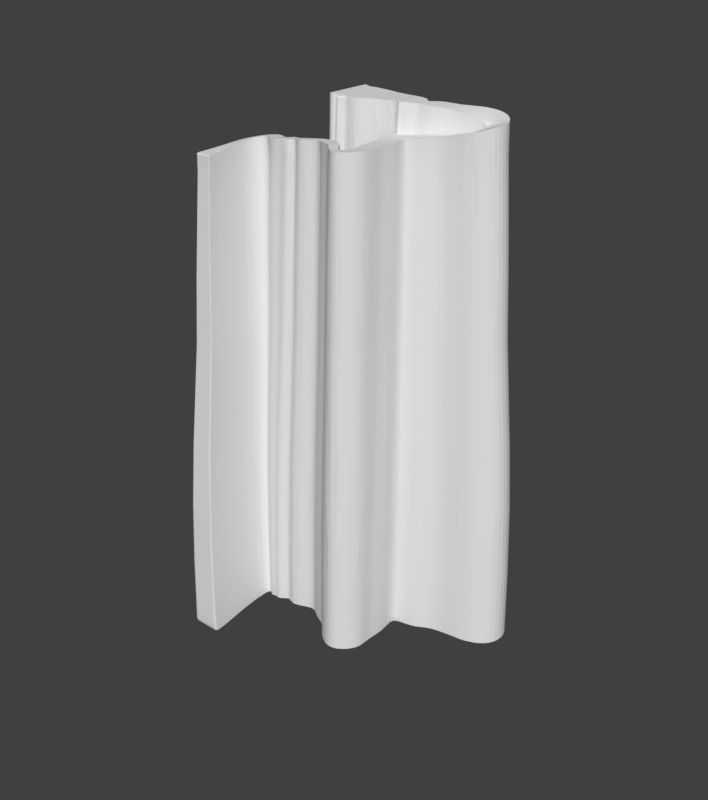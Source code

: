 # Source: Zona_Ca_da.blend  (saved by Blender 2.79.0; exported with 4.5.12 LTS)
import bpy
from mathutils import Matrix  # noqa: F401  (used for matrix-valued properties, if any)

bpy.ops.wm.read_factory_settings(use_empty=True)
scene = bpy.context.scene
scene.name = 'Scene'

# ---- collections
col_collection_1 = bpy.data.collections.new('Collection 1'); scene.collection.children.link(col_collection_1)
col_collection_2 = bpy.data.collections.new('Collection 2'); scene.collection.children.link(col_collection_2)
col_collection_2.hide_render = True
col_collection_2.hide_viewport = True

# ---- world
world_world = bpy.data.worlds.new('World'); scene.world = world_world
world_world.color = (0.05088, 0.05088, 0.05088)
world_world.use_sun_shadow = False
world_world.sun_shadow_jitter_overblur = 0.0
world_world.cycles.sampling_method = 'MANUAL'

# ---- meshes
me_cube = bpy.data.meshes.new('Cube')
me_cube.from_pydata([(-1.0, -0.8542, -10.62), (-0.9998, -0.8254, 1.097), (-1.0, 0.9207, -10.62), (-1.0, 0.898, 1.014), (0.7096, -0.9716, -10.62), (0.7111, -0.9302, 1.155), (0.7096, 0.7329, -10.62), (0.708, 0.7102, 1.023), (-0.3558, 0.6924, -10.62), (-0.3554, 0.6697, 1.063), (-0.7392, -0.9631, -10.62), (-0.7384, -0.9344, 1.15), (-0.178, 0.7848, 1.018), (-0.4177, -0.7999, -10.62), (-0.1781, 0.8075, -10.62), (-0.3936, -0.766, 1.091), (0.2202, 0.6928, 1.052), (-0.05075, -0.8139, -10.62), (0.2217, 0.7155, -10.62), (-0.06379, -0.8023, 1.005), (-0.09266, -0.9976, 1.014), (-0.4149, -1.04, 1.099), (-0.4391, -1.07, -10.62), (-0.07972, -1.023, -10.62), (1.683, 0.6237, 0.8237), (1.684, 0.6436, -10.62), (1.425, -0.6283, -10.62), (1.425, -0.5893, 0.9353), (2.944, 0.5419, 1.012), (2.942, 0.5582, -10.62), (2.683, -0.4722, -10.62), (2.685, -0.3593, 1.058), (3.266, 0.5068, 0.9459), (3.264, 0.5232, -10.63), (2.934, -0.6181, -10.62), (2.936, -0.5052, 1.005), (3.446, 0.4856, 0.9137), (3.445, 0.502, -10.63), (3.045, -0.525, -10.62), (3.046, -0.4121, 0.9838), (3.637, 0.4116, 0.8863), (3.628, 0.5305, -10.63), (3.392, -0.5139, -10.63), (3.45, -0.3159, 0.9053), (3.812, 0.1464, 0.8507), (3.848, 0.197, -10.64), (3.796, -0.3507, -10.63), (3.771, -0.1862, 0.8465), (4.309, 0.6327, 0.7394), (4.312, 0.6489, -10.64), (4.433, -0.3247, -10.64), (4.431, -0.2121, 0.7092), (5.201, 0.7131, 0.2466), (5.189, 0.7279, -10.65), (5.415, 0.151, -10.66), (5.423, 0.164, 0.1715), (6.37, 1.278, -0.08929), (6.334, 1.292, -10.67), (6.591, 0.3663, -10.8), (6.632, 0.325, -1.67), (7.709, 1.026, -0.5093), (7.663, 1.067, -10.69), (7.034, 0.4263, -10.9), (7.067, 0.3723, -2.017), (8.488, 0.4199, -1.136), (8.487, 0.4962, -10.68), (7.075, 0.3831, -11.06), (7.178, 0.3462, -2.765), (8.236, -0.1524, -1.689), (8.267, -0.1094, -10.82), (6.978, 0.3121, -11.18), (7.092, 0.3062, -3.329), (7.439, -0.4527, -2.805), (7.454, -0.434, -10.69), (6.586, 0.2671, -11.13), (6.773, 0.2618, -4.155), (6.597, -0.5207, -4.097), (6.665, -0.5089, -10.66), (6.067, 0.2286, -10.54), (6.128, 0.1946, -5.08), (5.449, -0.5537, -5.395), (5.453, -0.5514, -10.79), (5.168, -0.07037, -10.74), (5.151, -0.1019, -5.714), (4.782, -0.8848, -5.587), (4.786, -0.8824, -10.86), (4.435, -0.2299, -10.82), (4.428, -0.2785, -5.788), (3.863, -0.8832, -5.983), (3.867, -0.8807, -10.97), (3.803, -0.2873, -10.93), (3.786, -0.3189, -6.184), (2.425, -0.9795, -6.394), (2.417, -0.9775, -11.07), (2.747, -0.3425, -11.02), (2.728, -0.3721, -6.587), (4.086, -1.49, -6.058), (4.091, -1.488, -11.05), (2.921, -1.492, -6.469), (2.915, -1.489, -11.15), (3.903, -2.002, -6.121), (3.908, -2.0, -11.11), (2.823, -2.079, -6.532), (2.818, -2.076, -11.21), (3.994, -2.803, -6.19), (3.999, -2.803, -11.18), (2.999, -2.538, -6.6), (2.998, -2.533, -11.28), (3.295, -3.247, -6.245), (3.299, -3.249, -11.23), (2.815, -2.848, -6.655), (2.818, -2.846, -11.34), (2.604, -3.386, -6.278), (2.607, -3.389, -11.27), (2.497, -2.897, -6.688), (2.502, -2.896, -11.37), (1.917, -2.952, -6.341), (1.905, -3.026, -11.3), (2.219, -2.738, -6.656), (2.304, -2.745, -11.4), (1.679, -2.742, -6.319), (1.634, -2.753, -11.26), (1.996, -2.439, -6.462), (2.046, -2.355, -11.14), (0.8719, -2.559, -6.679), (0.9098, -2.563, -11.66), (1.303, -2.184, -6.855), (1.34, -2.185, -11.52), (0.4255, -2.277, -7.09), (0.4605, -2.28, -11.91), (0.7794, -1.832, -7.402), (0.8157, -1.831, -11.81), (-0.2992, -2.442, -7.295), (-0.2592, -2.445, -12.3), (-0.1556, -1.893, -7.666), (-0.1153, -1.891, -12.32), (-0.8477, -2.469, -7.624), (-0.8081, -2.472, -12.6), (-0.6332, -1.942, -7.92), (-0.5967, -1.94, -12.59), (-1.209, -2.241, -8.082), (-1.14, -2.278, -12.79), (-1.099, -1.808, -8.384), (-0.9983, -1.723, -12.81), (-1.532, -2.429, -8.144), (-1.546, -2.517, -13.01), (-1.493, -1.985, -8.459), (-1.496, -1.947, -13.08), (-2.004, -2.368, -8.26), (-1.964, -2.372, -13.24), (-1.887, -1.813, -8.609), (-1.851, -1.81, -13.28), (-2.843, -2.404, -9.057), (-2.807, -2.407, -13.7), (-2.628, -1.878, -9.412), (-2.591, -1.876, -13.69), (-3.442, -2.01, -9.214), (-3.403, -2.013, -14.03), (-3.192, -1.5, -9.56), (-3.152, -1.498, -13.99), (-3.989, -2.142, -9.667), (-3.945, -2.132, -14.63), (-4.123, -1.639, -9.906), (-4.094, -1.579, -14.58), (-4.236, -2.536, -9.976), (-4.214, -2.546, -14.95), (-4.745, -2.443, -10.4), (-4.776, -2.446, -15.11), (-4.227, -3.205, -10.38), (-4.207, -3.179, -15.35), (-4.764, -3.032, -10.74), (-4.753, -3.007, -15.41), (-4.187, -3.815, -11.29), (-4.209, -3.792, -16.26), (-5.02, -3.675, -11.29), (-5.047, -3.653, -16.36), (-4.158, -4.197, -11.29), (-4.189, -4.178, -16.29), (-5.022, -4.198, -11.29), (-5.057, -4.182, -16.38), (-2.144, 1.201, -141.8), (-2.144, -1.103, -141.8), (-1.308, 0.9045, -141.8), (0.07459, -1.255, -141.8), (0.07459, 0.957, -141.8), (-0.9122, -1.05, -141.8), (-1.077, 1.054, -141.8), (-1.806, -1.244, -141.8), (-1.388, -1.032, -141.8), (-0.5587, 0.9345, -141.8), (-1.416, -1.383, -141.8), (-0.9498, -1.322, -141.8), (1.003, -0.8095, -141.8), (1.339, 0.8412, -141.8), (2.635, -0.6068, -141.8), (2.971, 0.7304, -141.8), (2.962, -0.7962, -141.9), (3.39, 0.6849, -141.9), (3.105, -0.6754, -141.9), (3.624, 0.6575, -141.9), (3.556, -0.661, -141.9), (3.862, 0.6945, -141.9), (4.08, -0.4492, -141.9), (4.148, 0.2616, -141.9), (4.906, -0.4154, -141.9), (4.75, 0.8481, -141.9), (6.181, 0.2019, -141.9), (5.888, 0.9506, -141.9), (7.707, 0.4813, -142.1), (7.374, 1.683, -141.9), (8.282, 0.5592, -142.2), (9.098, 1.391, -141.9), (8.335, 0.5032, -142.4), (10.17, 0.6499, -141.9), (8.209, 0.4109, -142.6), (9.882, -0.136, -142.1), (7.701, 0.3526, -142.5), (8.827, -0.5573, -141.9), (7.027, 0.3027, -141.7), (7.802, -0.6544, -141.9), (5.861, -0.08536, -142.0), (6.231, -0.7096, -142.1), (4.909, -0.2923, -142.1), (5.364, -1.139, -142.2), (4.089, -0.3669, -142.2), (4.002, -1.137, -142.3), (2.719, -0.4385, -142.4), (2.121, -1.263, -142.4), (2.767, -1.927, -142.5), (4.293, -1.926, -142.4), (2.641, -2.688, -142.6), (4.055, -2.59, -142.5), (2.758, -3.011, -142.7), (4.174, -3.158, -142.6), (2.642, -3.213, -142.8), (3.265, -3.736, -142.6), (2.231, -3.125, -142.8), (2.367, -3.764, -142.7), (1.974, -2.928, -142.9), (1.456, -3.293, -142.7), (1.639, -2.423, -142.5), (1.105, -2.938, -142.7), (0.7228, -2.202, -143.0), (0.1647, -2.692, -143.2), (0.04259, -1.742, -143.4), (-0.4184, -2.325, -143.5), (-1.166, -1.82, -144.1), (-1.352, -2.539, -144.0), (-1.79, -1.883, -144.4), (-2.065, -2.575, -144.4), (-2.312, -1.602, -144.7), (-2.495, -2.322, -144.7), (-2.957, -1.893, -145.0), (-3.023, -2.633, -144.9), (-3.24, -1.761, -145.3), (-3.387, -2.49, -145.2), (-3.844, -1.832, -145.8), (-3.8, -2.521, -145.8), (-4.19, -1.587, -146.2), (-4.192, -2.256, -146.3), (-5.006, -1.661, -147.0), (-4.489, -2.379, -147.0), (-5.891, -2.786, -147.7), (-4.557, -2.916, -147.5), (-5.86, -3.514, -148.1), (-4.549, -3.738, -148.0), (-6.242, -4.353, -149.3), (-4.551, -4.533, -149.2), (-6.256, -5.039, -149.3), (-4.525, -5.035, -149.2), (-4.322, -3.366, -59.68), (2.527, -3.514, -55.19), (1.755, -3.115, -55.22), (0.4974, 0.8078, -54.48), (1.569, 0.7097, -54.48), (2.318, -1.073, -54.98), (2.738, -0.3746, -54.92), (-3.139, -2.445, -57.87), (-3.666, -2.094, -58.23), (7.496, 0.4233, -54.96), (7.451, 0.4707, -54.78), (0.5573, -1.802, -55.79), (1.134, -2.191, -55.47), (3.065, -0.5753, -54.48), (2.944, -0.6777, -54.48), (0.6608, -2.606, -55.62), (0.1668, -2.295, -55.89), (-0.4787, 0.8898, -54.48), (-0.03913, 0.7887, -54.48), (6.388, 0.2534, -54.39), (6.958, 0.2957, -55.04), (1.284, -0.6889, -54.47), (0.4974, -1.066, -54.47), (3.306, 0.5772, -54.49), (3.505, 0.554, -54.49), (-5.123, -3.176, -59.74), (-5.149, -2.559, -59.42), (-0.7422, -0.8775, -54.48), (-1.096, -1.057, -54.48), (7.913, -0.4752, -54.55), (7.045, -0.5575, -54.52), (-1.437, -1.682, -56.89), (-0.9956, -1.921, -56.64), (4.979, -0.9683, -54.74), (3.912, -0.9663, -54.87), (-1.228, -2.507, -56.66), (-1.593, -2.293, -56.86), (4.591, -0.355, -54.5), (3.891, -0.3836, -54.49), (3.899, -0.3139, -54.82), (4.593, -0.2508, -54.7), (3.948, 0.2186, -54.5), (4.458, 0.7155, -54.5), (-4.328, -2.669, -59.24), (-3.01, -1.861, -57.85), (-3.499, -1.528, -58.19), (9.049, 0.5475, -54.55), (8.142, 1.175, -54.56), (2.412, -2.973, -55.3), (2.193, -2.806, -55.34), (5.671, 0.168, -54.52), (-2.04, -2.556, -57.1), (-1.382, 1.014, -54.48), (-1.382, -0.9372, -54.48), (4.057, -2.922, -55.09), (3.957, -2.197, -55.02), (-1.984, -1.929, -57.19), (5.423, 0.8023, -54.51), (2.759, -2.28, -55.13), (2.918, -2.693, -55.22), (-0.6245, -2.477, -56.33), (3.706, 0.5853, -54.49), (-0.4663, -1.867, -56.35), (3.447, -0.5631, -54.49), (-0.6741, 0.7633, -54.48), (1.457, -2.815, -55.18), (5.713, -0.6043, -54.66), (1.91, -2.378, -55.05), (-4.323, -4.04, -60.68), (2.952, 0.6158, -54.48), (5.4, -0.07538, -54.61), (-5.446, -3.887, -60.78), (2.667, -0.5172, -54.48), (8.807, -0.1183, -54.7), (3.288, -3.412, -55.15), (-4.127, -2.215, -58.88), (7.389, 0.3451, -55.09), (2.759, -2.969, -55.27), (-4.399, -1.607, -58.83), (2.865, -1.636, -55.06), (6.681, 1.423, -54.53), (-2.439, -2.411, -57.36), (-0.3387, -0.8929, -54.48), (6.964, 0.4047, -54.68), (-5.458, -4.468, -60.81), (-4.301, -4.465, -60.71), (-2.315, -1.794, -57.4), (4.158, -1.634, -54.95), (-0.7657, -1.175, -54.48), (-0.3705, -1.123, -54.48), (2.565, -3.498, -40.39), (0.5575, 0.805, -39.69), (2.36, -1.039, -40.18), (-3.079, -2.446, -43.02), (7.419, 0.428, -40.17), (0.6338, -1.818, -40.98), (3.075, -0.551, -39.7), (0.7352, -2.607, -40.81), (-0.3995, 0.8854, -39.69), (6.332, 0.2614, -39.6), (1.329, -0.6624, -39.69), (3.311, 0.5789, -39.7), (-5.072, -3.141, -44.85), (-0.6578, -0.8473, -39.69), (7.828, -0.4529, -39.76), (-1.322, -1.701, -42.05), (4.952, -0.9363, -39.95), (-1.117, -2.51, -41.83), (4.571, -0.3351, -39.71), (3.892, -0.2948, -40.03), (3.941, 0.2273, -39.71), (-4.356, -2.644, -44.37), (-3.438, -1.521, -43.33), (8.053, 1.165, -39.77), (2.238, -2.803, -40.54), (5.63, 0.1777, -39.73), (-1.285, -0.9058, -39.69), (3.967, -2.141, -40.22), (-1.858, -1.943, -42.35), (2.96, -2.655, -40.41), (-0.3698, -1.882, -41.53), (3.45, -0.539, -39.7), (1.96, -2.383, -40.25), (5.364, -0.06091, -39.83), (-5.389, -3.838, -45.88), (2.685, -0.4941, -39.69), (7.314, 0.3514, -40.29), (2.793, -2.947, -40.47), (-4.362, -1.602, -43.96), (2.897, -1.591, -40.26), (6.897, 0.4098, -39.89), (-4.329, -4.404, -45.8), (-2.201, -1.806, -42.56), (-0.2934, -1.088, -39.69), (-4.349, -3.326, -44.79), (1.808, -3.106, -40.43), (1.608, 0.7088, -39.69), (2.754, -0.3543, -40.13), (-3.636, -2.077, -43.37), (7.375, 0.4745, -39.99), (1.199, -2.2, -40.67), (2.956, -0.6514, -39.7), (0.2509, -2.303, -41.08), (0.03146, 0.7863, -39.69), (6.892, 0.3029, -40.25), (0.5575, -1.032, -39.69), (3.506, 0.5561, -39.7), (-5.097, -2.536, -44.53), (-1.004, -1.023, -39.69), (6.977, -0.5336, -39.73), (-0.8887, -1.935, -41.82), (3.923, -0.9344, -40.07), (-1.474, -2.3, -42.03), (3.885, -0.3631, -39.71), (4.573, -0.2329, -39.91), (4.441, 0.7145, -39.71), (-2.919, -1.874, -43.0), (8.942, 0.5498, -39.76), (2.452, -2.966, -40.5), (-1.912, -2.558, -42.27), (-1.285, 1.007, -39.69), (4.065, -2.901, -40.3), (5.386, 0.7996, -39.73), (2.793, -2.223, -40.33), (-0.5249, -2.48, -41.51), (3.703, 0.5869, -39.71), (-0.5911, 0.7613, -39.69), (1.516, -2.812, -40.38), (5.671, -0.5795, -39.87), (-4.351, -3.987, -45.77), (2.964, 0.6167, -39.7), (8.704, -0.103, -39.91), (3.311, -3.381, -40.36), (-4.129, -2.198, -44.01), (6.62, 1.408, -39.74), (-2.323, -2.411, -42.52), (-0.2622, -0.8624, -39.69), (-5.401, -4.407, -45.9), (4.164, -1.59, -40.15), (-0.6808, -1.139, -39.69), (-4.678, -3.645, -104.0), (1.61, -3.283, -98.95), (1.453, 0.8593, -98.11), (2.779, -0.3713, -98.61), (-4.151, -2.212, -102.4), (8.128, 0.5881, -98.45), (0.9054, -2.234, -99.24), (3.013, -0.7152, -98.11), (-0.1918, -2.353, -99.71), (-0.372, 0.949, -98.11), (7.57, 0.3895, -98.75), (0.2369, -1.156, -98.1), (3.65, 0.6826, -98.12), (-5.807, -2.73, -103.7), (-1.571, -1.146, -98.11), (7.668, -0.5789, -98.15), (-1.511, -1.928, -100.6), (4.059, -1.043, -98.55), (-2.189, -2.35, -100.8), (4.088, -0.3815, -98.12), (4.885, -0.2307, -98.35), (4.732, 0.8659, -98.13), (-3.629, -1.87, -101.9), (9.942, 0.6753, -98.19), (2.356, -3.122, -99.04), (-2.696, -2.649, -101.1), (-1.896, 1.205, -98.11), (4.224, -3.113, -98.8), (5.827, 0.9644, -98.15), (2.75, -2.534, -98.85), (-1.09, -2.559, -100.2), (3.878, 0.7181, -98.12), (-1.093, 0.9201, -98.11), (1.273, -2.943, -98.91), (6.156, -0.6319, -98.31), (-4.68, -4.411, -105.1), (3.022, 0.7527, -98.11), (9.668, -0.08039, -98.36), (3.35, -3.669, -98.87), (-4.546, -2.339, -103.1), (7.255, 1.669, -98.16), (-3.094, -2.499, -101.4), (-0.712, -0.9595, -98.11), (-6.158, -4.897, -105.3), (4.338, -1.801, -98.64), (-1.197, -1.28, -98.11), (2.486, -3.737, -98.91), (0.2369, 0.9706, -98.11), (2.25, -1.164, -98.67), (-3.673, -2.533, -102.0), (8.18, 0.5342, -98.66), (0.2514, -1.793, -99.59), (3.151, -0.599, -98.11), (0.3688, -2.706, -99.4), (-0.8709, 1.064, -98.11), (6.922, 0.3414, -98.0), (1.129, -0.7279, -98.1), (3.425, 0.709, -98.12), (-5.778, -3.431, -104.1), (-1.17, -0.942, -98.11), (8.653, -0.4855, -98.19), (-2.012, -1.657, -100.8), (5.323, -1.045, -98.41), (-1.775, -2.593, -100.6), (4.883, -0.349, -98.13), (4.097, -0.3024, -98.49), (4.153, 0.302, -98.13), (-4.686, -2.855, -103.5), (-4.063, -1.57, -102.3), (8.913, 1.388, -98.2), (2.108, -2.933, -99.08), (6.108, 0.2445, -98.15), (-1.896, -1.01, -98.11), (4.11, -2.44, -98.72), (-2.633, -1.937, -101.2), (2.893, -2.917, -98.96), (-0.9103, -1.867, -100.2), (3.585, -0.5852, -98.12), (1.787, -2.447, -98.75), (5.801, -0.03169, -98.26), (-6.145, -4.238, -105.3), (2.699, -0.5331, -98.1), (8.059, 0.4455, -98.8), (2.751, -3.166, -99.0), (-4.956, -1.649, -103.0), (2.871, -1.803, -98.77), (7.576, 0.5131, -98.33), (-4.655, -4.893, -105.2), (-2.953, -1.798, -101.4), (-0.7481, -1.221, -98.11), (-0.9998, -0.826, 0.8451), (-1.0, 0.8985, 0.7641), (0.708, 0.7107, 0.7732), (0.7111, -0.9311, 0.9023), (-0.7384, -0.935, 0.8972), (-0.3554, 0.6702, 0.8119), (-0.3941, -0.7667, 0.8396), (-0.178, 0.7853, 0.7675), (-0.06351, -0.8026, 0.7556), (0.2202, 0.6933, 0.8008), (-0.4154, -1.04, 0.8475), (-0.09238, -0.9982, 0.7636), (1.683, 0.6241, 0.5778), (1.425, -0.5902, 0.687), (2.944, 0.5422, 0.7619), (2.685, -0.3617, 0.807), (3.266, 0.5071, 0.6971), (2.936, -0.5076, 0.7555), (3.446, 0.486, 0.6656), (3.046, -0.4145, 0.7343), (3.637, 0.4141, 0.6387), (3.449, -0.3202, 0.6573), (3.813, 0.1475, 0.6038), (3.771, -0.1897, 0.5997), (4.309, 0.6331, 0.4948), (4.431, -0.2146, 0.4653), (5.2, 0.7134, 0.01236), (5.422, 0.1637, -0.06125), (6.369, 1.278, -0.3166), (6.631, 0.3259, -1.867), (7.708, 1.027, -0.7281), (7.066, 0.3735, -2.208), (8.488, 0.4216, -1.341), (7.176, 0.347, -2.943), (8.237, -0.1515, -1.885), (7.09, 0.3064, -3.497), (7.439, -0.4523, -2.975), (6.769, 0.2619, -4.305), (6.598, -0.5205, -4.238), (6.127, 0.1953, -5.197), (5.449, -0.5537, -5.511), (5.152, -0.1013, -5.822), (4.782, -0.8847, -5.701), (4.428, -0.2775, -5.897), (3.863, -0.8831, -6.09), (3.786, -0.3182, -6.286), (2.425, -0.9794, -6.494), (2.728, -0.3715, -6.682), (4.087, -1.49, -6.165), (2.92, -1.492, -6.569), (3.903, -2.002, -6.229), (2.823, -2.079, -6.632), (3.994, -2.803, -6.297), (2.999, -2.538, -6.701), (3.295, -3.247, -6.352), (2.815, -2.848, -6.756), (2.604, -3.387, -6.385), (2.498, -2.897, -6.789), (1.917, -2.954, -6.447), (2.221, -2.738, -6.758), (1.678, -2.742, -6.425), (1.997, -2.437, -6.562), (0.8727, -2.559, -6.786), (1.304, -2.184, -6.956), (0.4263, -2.277, -7.194), (0.7802, -1.832, -7.497), (-0.2983, -2.442, -7.403), (-0.1547, -1.893, -7.766), (-0.8469, -2.469, -7.731), (-0.6324, -1.942, -8.02), (-1.208, -2.241, -8.183), (-1.097, -1.807, -8.479), (-1.532, -2.431, -8.248), (-1.493, -1.984, -8.559), (-2.003, -2.368, -8.367), (-1.886, -1.812, -8.71), (-2.842, -2.404, -9.157), (-2.628, -1.878, -9.504), (-3.441, -2.01, -9.318), (-3.191, -1.5, -9.655), (-3.988, -2.142, -9.774), (-4.122, -1.637, -10.01), (-4.236, -2.536, -10.08), (-4.746, -2.443, -10.5), (-4.227, -3.205, -10.48), (-4.763, -3.032, -10.84), (-4.188, -3.815, -11.4), (-5.02, -3.675, -11.4), (-4.158, -4.197, -11.4), (-5.023, -4.198, -11.4), (-1.0, -0.8238, -10.62), (-0.9998, -0.796, 1.095), (0.7111, -0.9022, 1.153), (-0.7318, -0.907, 1.149), (-0.3899, -0.7395, 1.09), (-0.05894, -0.7768, 1.006), (1.43, -0.5686, 0.9334), (2.689, -0.3439, 1.057), (2.942, -0.4879, 1.004), (3.053, -0.3968, 0.9826), (3.453, -0.3035, 0.9049), (3.771, -0.1805, 0.8465), (4.429, -0.1977, 0.7097), (5.419, 0.1734, 0.1728), (6.627, 0.3413, -1.643), (7.078, 0.3835, -1.992), (7.201, 0.3475, -2.737), (7.112, 0.2984, -3.301), (6.784, 0.2496, -4.132), (6.136, 0.1824, -5.063), (5.156, -0.1097, -5.708), (4.434, -0.2889, -5.785), (3.787, -0.3286, -6.181), (2.742, -0.3534, -11.03), (2.723, -0.3825, -6.584), (-2.144, -1.063, -141.8), (0.07459, -1.217, -141.8), (-1.797, -1.207, -141.8), (-1.383, -0.9964, -141.8), (-0.9061, -1.016, -141.8), (1.009, -0.7812, -141.8), (2.641, -0.584, -141.8), (2.969, -0.7709, -141.9), (3.114, -0.6526, -141.9), (3.561, -0.6378, -141.9), (4.081, -0.437, -141.9), (4.904, -0.3938, -141.9), (6.176, 0.2147, -141.9), (7.701, 0.5018, -142.1), (8.295, 0.5734, -142.2), (8.366, 0.5057, -142.4), (8.238, 0.4016, -142.6), (7.72, 0.3371, -142.5), (7.04, 0.2863, -141.7), (5.867, -0.09603, -142.0), (4.917, -0.3068, -142.1), (4.088, -0.3801, -142.2), (2.709, -0.4526, -142.4), (2.731, -0.3865, -54.92), (-1.382, -0.9038, -54.48), (-1.285, -0.8731, -39.69), (2.747, -0.366, -40.13), (2.77, -0.3848, -98.61), (-1.896, -0.9719, -98.11), (2.723, -0.3819, -6.679), (-0.9998, -0.7966, 0.8437), (-1.0, 0.8466, 1.017), (2.427, -0.9586, -11.07), (0.07459, 0.8911, -141.8), (1.329, 0.792, -141.8), (2.961, 0.6906, -141.8), (3.377, 0.6408, -141.9), (3.608, 0.6177, -141.9), (3.853, 0.654, -141.9), (4.146, 0.2405, -141.9), (4.754, 0.8104, -141.9), (5.897, 0.9283, -141.9), (7.384, 1.647, -141.9), (9.073, 1.366, -141.9), (10.11, 0.6455, -141.9), (9.833, -0.1197, -142.1), (8.794, -0.5302, -141.9), (7.779, -0.6259, -141.9), (6.22, -0.691, -142.1), (5.351, -1.114, -142.2), (4.005, -1.114, -142.3), (2.139, -1.238, -142.4), (2.331, -1.052, -54.98), (2.372, -1.018, -40.18), (2.266, -1.14, -98.67), (-1.0, 0.8471, 0.7666), (-1.0, 0.8678, -10.62), (0.708, 0.6613, 1.027), (-0.3668, 0.6219, 1.066), (-0.1844, 0.7386, 1.02), (0.2117, 0.6483, 1.05), (1.676, 0.5875, 0.8271), (2.936, 0.515, 1.013), (3.256, 0.4766, 0.9477), (3.434, 0.4589, 0.9158), (3.631, 0.3899, 0.8868), (3.811, 0.1365, 0.8505), (4.313, 0.6075, 0.7385), (5.207, 0.6967, 0.2444), (6.378, 1.249, -0.1364), (7.69, 1.007, -0.5542), (8.449, 0.4177, -1.185), (8.202, -0.1387, -1.738), (7.419, -0.4314, -2.846), (6.583, -0.4994, -4.126), (5.44, -0.5403, -5.404), (4.771, -0.8667, -5.593), (3.861, -0.8664, -5.989), (2.434, -0.9614, -6.399), (-2.144, 1.132, -141.8), (-1.323, 0.8405, -141.8), (-1.087, 0.9917, -141.8), (-0.5692, 0.8754, -141.8), (-1.382, 0.9561, -54.48), (-1.285, 0.9504, -39.69), (-1.896, 1.139, -98.11), (2.434, -0.9613, -6.5), (-4.551, -3.736, -147.3), (1.458, -3.293, -142.1), (1.341, 0.8415, -141.2), (2.72, -0.4375, -141.7), (-4.191, -2.255, -145.6), (8.279, 0.5596, -141.5), (0.7255, -2.202, -142.4), (2.963, -0.795, -141.2), (-0.4149, -2.326, -142.8), (-0.5558, 0.9348, -141.2), (7.699, 0.3532, -141.8), (0.07707, -1.253, -141.2), (3.624, 0.6578, -141.2), (-5.889, -2.785, -147.0), (-1.802, -1.242, -141.2), (7.8, -0.6533, -141.2), (-1.786, -1.884, -143.7), (4.003, -1.136, -141.6), (-2.49, -2.323, -144.0), (4.08, -0.4482, -141.2), (4.909, -0.2914, -141.4), (4.75, 0.8484, -141.2), (-3.841, -1.832, -145.2), (10.16, 0.6503, -141.3), (2.233, -3.125, -142.1), (-3.018, -2.633, -144.3), (-2.14, 1.201, -141.2), (4.175, -3.157, -141.9), (5.887, 0.9508, -141.2), (2.643, -2.685, -141.9), (-1.348, -2.54, -143.4), (3.862, 0.6948, -141.2), (-1.305, 0.9047, -141.2), (1.107, -2.938, -142.0), (6.23, -0.7084, -141.4), (-4.553, -4.531, -148.5), (2.972, 0.7308, -141.2), (9.879, -0.1352, -141.4), (3.266, -3.735, -142.0), (-4.49, -2.378, -146.4), (7.372, 1.683, -141.2), (-3.382, -2.49, -144.6), (-0.9091, -1.049, -141.2), (-6.254, -5.037, -148.7), (4.294, -1.924, -141.7), (-1.413, -1.382, -141.2), (2.369, -3.764, -142.0), (0.07707, 0.9572, -141.2), (2.123, -1.261, -141.8), (-3.798, -2.521, -145.2), (8.332, 0.5036, -141.8), (0.04578, -1.743, -142.7), (3.106, -0.6742, -141.2), (0.1678, -2.692, -142.5), (-1.074, 1.054, -141.2), (7.025, 0.3033, -141.1), (1.005, -0.8082, -141.2), (3.39, 0.6853, -141.2), (-5.859, -3.513, -147.4), (-1.385, -1.031, -141.2), (8.825, -0.5562, -141.3), (-2.307, -1.602, -144.0), (5.364, -1.138, -141.5), (-2.06, -2.575, -143.8), (4.906, -0.4144, -141.2), (4.089, -0.3659, -141.6), (4.148, 0.2623, -141.2), (-4.559, -2.915, -146.8), (-4.188, -1.587, -145.6), (9.095, 1.391, -141.3), (1.976, -2.928, -142.2), (6.18, 0.2025, -141.2), (-2.14, -1.101, -141.2), (4.056, -2.588, -141.8), (-2.952, -1.893, -144.4), (2.76, -3.009, -142.1), (-1.162, -1.82, -143.4), (3.557, -0.6598, -141.2), (1.642, -2.423, -141.8), (5.86, -0.08454, -141.3), (-6.24, -4.351, -148.6), (2.636, -0.6057, -141.2), (8.207, 0.4115, -141.9), (2.643, -3.212, -142.1), (-5.005, -1.661, -146.3), (2.768, -1.925, -141.9), (7.705, 0.4817, -141.4), (-4.527, -5.032, -148.5), (-3.236, -1.762, -144.6), (-0.9467, -1.32, -141.2), (2.71, -0.4516, -141.7), (-2.14, -1.062, -141.2), (2.141, -1.237, -141.8), (-2.14, 1.132, -141.2), (2.774, -0.3698, -6.569), (2.488, -0.9752, -6.375), (2.794, -0.3401, -11.02), (2.972, -1.492, -6.451), (2.87, -2.076, -6.514), (3.043, -2.549, -6.582), (2.836, -2.866, -6.637), (2.502, -2.918, -6.67), (2.206, -2.747, -6.642), (1.982, -2.452, -6.455), (1.284, -2.201, -6.847), (0.7638, -1.851, -7.388), (-0.1619, -1.917, -7.65), (-0.6426, -1.965, -7.907), (-1.104, -1.827, -8.371), (-1.495, -2.005, -8.446), (-1.892, -1.837, -8.594), (-2.638, -1.901, -9.396), (-3.203, -1.522, -9.545), (-4.117, -1.661, -9.896), (-4.723, -2.447, -10.38), (-4.74, -3.04, -10.72), (-4.983, -3.681, -11.29), (-4.984, -4.198, -11.29), (-5.019, -4.182, -16.38), (2.204, -1.257, -142.4), (2.779, -0.4354, -142.4), (2.834, -1.927, -142.5), (2.704, -2.683, -142.6), (2.82, -3.017, -142.7), (2.669, -3.236, -142.8), (2.237, -3.153, -142.8), (1.951, -2.944, -142.9), (1.616, -2.445, -142.5), (0.6982, -2.223, -143.0), (0.02231, -1.768, -143.4), (-1.174, -1.851, -144.1), (-1.802, -1.914, -144.4), (-2.32, -1.633, -144.7), (-2.96, -1.925, -145.0), (-3.247, -1.793, -145.3), (-3.842, -1.862, -145.8), (-4.19, -1.617, -146.2), (-4.983, -1.693, -147.0), (-5.832, -2.792, -147.7), (-5.803, -3.524, -148.1), (-6.167, -4.361, -149.3), (-6.18, -5.039, -149.3), (-5.407, -4.468, -60.81), (2.789, -0.3719, -54.92), (2.804, -0.3516, -40.13), (-5.354, -4.407, -45.9), (-6.092, -4.897, -105.3), (2.837, -0.3682, -98.61), (-4.985, -4.198, -11.4), (2.775, -0.3691, -6.665), (2.769, -0.4494, -142.4), (2.77, -0.3801, -6.566), (2.497, -0.9572, -6.381), (2.221, -1.233, -142.4), (-6.178, -5.037, -148.6), (2.78, -0.4343, -141.7), (3.827, -0.8856, -5.993), (4.058, -1.49, -6.068), (3.876, -2.004, -6.131), (3.969, -2.797, -6.2), (3.283, -3.238, -6.255), (2.602, -3.374, -6.288), (1.924, -2.947, -6.349), (1.687, -2.734, -6.322), (0.8826, -2.55, -6.683), (0.4343, -2.266, -7.098), (-0.2956, -2.428, -7.304), (-0.8424, -2.456, -7.632), (-1.206, -2.23, -8.089), (-1.531, -2.418, -8.151), (-2.001, -2.354, -8.269), (-2.837, -2.391, -9.066), (-3.435, -1.997, -9.223), (-3.992, -2.13, -9.673), (-4.249, -2.533, -9.987), (-4.24, -3.201, -10.39), (-4.208, -3.812, -11.29), (-4.179, -4.197, -11.29), (-4.21, -4.179, -16.29), (3.956, -1.14, -142.3), (4.255, -1.926, -142.4), (4.02, -2.592, -142.5), (4.139, -3.154, -142.6), (3.25, -3.723, -142.6), (2.364, -3.748, -142.7), (1.469, -3.284, -142.7), (1.118, -2.926, -142.7), (0.1785, -2.68, -143.2), (-0.407, -2.311, -143.5), (-1.348, -2.521, -144.0), (-2.058, -2.557, -144.4), (-2.49, -2.304, -144.7), (-3.021, -2.615, -144.9), (-3.383, -2.472, -145.2), (-3.801, -2.504, -145.8), (-4.192, -2.239, -146.3), (-4.502, -2.361, -147.0), (-4.59, -2.912, -147.5), (-4.581, -3.732, -148.0), (-4.593, -4.529, -149.2), (-4.568, -5.035, -149.2), (-4.33, -4.465, -60.71), (-4.356, -4.404, -45.8), (-4.692, -4.893, -105.2), (-4.57, -5.033, -148.5), (3.76, -0.3202, -6.194), (3.777, -0.2887, -10.93), (4.055, -0.3687, -142.3), (3.87, -0.3154, -54.82), (3.864, -0.2963, -40.03), (4.064, -0.3041, -98.5), (-4.18, -4.197, -11.4), (3.76, -0.3195, -6.296), (4.053, -0.3819, -142.3), (3.761, -0.3299, -6.191), (3.825, -0.8687, -5.999), (3.959, -1.117, -142.3), (4.055, -0.3677, -141.6), (-0.941, 0.8998, -10.62), (-0.9758, -0.8354, 1.102), (-0.9409, 0.8771, 1.019), (-0.9761, -0.8642, -10.62), (-2.067, 1.174, -141.8), (-2.113, -1.115, -141.8), (-1.356, -0.9481, -54.48), (-1.317, 0.9913, -54.48), (-1.222, 0.9849, -39.69), (-1.26, -0.9166, -39.69), (-1.867, -1.022, -98.11), (-1.823, 1.179, -98.11), (-0.9409, 0.8776, 0.7685), (-0.9758, -0.836, 0.8499), (-2.112, -1.076, -141.8), (-0.9752, -0.8061, 1.1), (-0.942, 0.826, 1.021), (-2.069, 1.105, -141.8), (-2.109, -1.114, -141.2), (-2.064, 1.174, -141.2)], [], [(710, 686, 3, 541), (549, 16, 7, 542), (543, 4, 26, 553), (973, 961, 1, 540), (744, 778, 195, 193), (975, 631, 1, 961), (634, 633, 11, 15), (742, 777, 267, 265), (546, 15, 11, 544), (972, 962, 9, 545), (546, 13, 22, 550), (635, 634, 15, 19), (820, 812, 238, 240), (545, 9, 12, 547), (632, 635, 19, 5), (543, 5, 19, 548), (757, 776, 221, 219), (547, 12, 16, 549), (551, 20, 21, 550), (548, 19, 20, 551), (743, 775, 241, 239), (19, 15, 21, 20), (636, 27, 31, 637), (979, 774, 182, 964), (632, 5, 27, 636), (542, 7, 24, 552), (555, 30, 34, 557), (552, 24, 28, 554), (553, 26, 30, 555), (751, 789, 184, 189), (638, 35, 39, 639), (959, 807, 224, 949), (637, 31, 35, 638), (554, 28, 32, 556), (558, 36, 40, 560), (556, 32, 36, 558), (557, 34, 38, 559), (819, 794, 198, 200), (561, 42, 46, 563), (559, 38, 42, 561), (818, 793, 244, 246), (639, 39, 43, 640), (562, 44, 48, 564), (754, 773, 201, 199), (640, 43, 47, 641), (560, 40, 44, 562), (565, 50, 54, 567), (563, 46, 50, 565), (750, 772, 247, 245), (641, 47, 51, 642), (643, 55, 59, 644), (817, 771, 230, 232), (642, 51, 55, 643), (564, 48, 52, 566), (568, 56, 60, 570), (566, 52, 56, 568), (567, 54, 58, 569), (763, 770, 207, 205), (571, 62, 66, 573), (569, 58, 62, 571), (816, 803, 250, 252), (644, 59, 63, 645), (646, 67, 71, 647), (815, 769, 233, 231), (645, 63, 67, 646), (570, 60, 64, 572), (575, 70, 74, 577), (572, 64, 68, 574), (573, 66, 70, 575), (835, 768, 180, 734), (760, 767, 253, 251), (813, 806, 204, 206), (647, 71, 75, 648), (574, 68, 72, 576), (649, 79, 83, 650), (648, 75, 79, 649), (576, 72, 76, 578), (577, 74, 78, 579), (581, 82, 86, 583), (578, 76, 80, 580), (579, 78, 82, 581), (812, 766, 236, 238), (583, 86, 90, 585), (811, 765, 213, 211), (650, 83, 87, 651), (580, 80, 84, 582), (893, 836, 95, 654), (810, 764, 256, 258), (651, 87, 91, 652), (582, 84, 88, 584), (684, 654, 95, 587), (586, 93, 99, 589), (891, 838, 94, 587), (809, 742, 265, 263), (788, 743, 239, 237), (837, 92, 98, 839), (584, 88, 96, 588), (789, 744, 193, 184), (840, 102, 106, 841), (589, 99, 103, 591), (839, 98, 102, 840), (588, 96, 100, 590), (592, 104, 108, 594), (590, 100, 104, 592), (832, 745, 226, 677), (591, 103, 107, 593), (791, 746, 259, 257), (792, 747, 210, 212), (593, 107, 111, 595), (841, 106, 110, 842), (843, 114, 118, 844), (595, 111, 115, 597), (842, 110, 114, 843), (594, 108, 112, 596), (793, 748, 242, 244), (596, 112, 116, 598), (794, 749, 196, 198), (597, 115, 119, 599), (601, 123, 127, 603), (599, 119, 123, 601), (844, 118, 122, 845), (598, 116, 120, 600), (846, 126, 130, 847), (845, 122, 126, 846), (600, 120, 124, 602), (795, 750, 245, 243), (796, 751, 189, 186), (602, 124, 128, 604), (797, 752, 216, 218), (603, 127, 131, 605), (848, 134, 138, 849), (605, 131, 135, 607), (847, 130, 134, 848), (604, 128, 132, 606), (849, 138, 142, 850), (606, 132, 136, 608), (798, 753, 183, 192), (607, 135, 139, 609), (799, 754, 199, 197), (608, 136, 140, 610), (800, 755, 262, 264), (609, 139, 143, 611), (851, 146, 150, 852), (611, 143, 147, 613), (850, 142, 146, 851), (610, 140, 144, 612), (614, 148, 152, 616), (612, 144, 148, 614), (801, 756, 187, 188), (613, 147, 151, 615), (802, 757, 219, 217), (803, 758, 248, 250), (615, 151, 155, 617), (852, 150, 154, 853), (854, 158, 162, 855), (617, 155, 159, 619), (853, 154, 158, 854), (616, 152, 156, 618), (804, 759, 225, 223), (618, 156, 160, 620), (805, 760, 251, 249), (619, 159, 163, 621), (623, 167, 171, 625), (621, 163, 167, 623), (855, 162, 166, 856), (620, 160, 164, 622), (857, 170, 174, 858), (856, 166, 170, 857), (622, 164, 168, 624), (806, 761, 202, 204), (807, 762, 222, 224), (624, 168, 172, 626), (808, 763, 205, 203), (625, 171, 175, 627), (890, 859, 178, 629), (627, 175, 179, 629), (858, 174, 178, 859), (626, 172, 176, 628), (659, 656, 183, 185), (974, 657, 187, 965), (657, 658, 188, 187), (658, 659, 185, 188), (188, 185, 191, 190), (688, 184, 193, 689), (689, 193, 195, 690), (690, 195, 197, 691), (691, 197, 199, 692), (692, 199, 201, 693), (693, 201, 203, 694), (694, 203, 205, 695), (695, 205, 207, 696), (696, 207, 209, 697), (697, 209, 211, 698), (698, 211, 213, 699), (699, 213, 215, 700), (701, 217, 219, 702), (700, 215, 217, 701), (702, 219, 221, 703), (703, 221, 223, 704), (704, 223, 225, 705), (895, 861, 227, 706), (922, 229, 231, 923), (921, 225, 229, 922), (923, 231, 233, 924), (925, 235, 237, 926), (924, 233, 235, 925), (927, 239, 241, 928), (926, 237, 239, 927), (928, 241, 243, 929), (930, 245, 247, 931), (929, 243, 245, 930), (931, 247, 249, 932), (933, 251, 253, 934), (932, 249, 251, 933), (934, 253, 255, 935), (936, 257, 259, 937), (935, 255, 257, 936), (938, 261, 263, 939), (937, 259, 261, 938), (939, 263, 265, 940), (941, 267, 269, 942), (940, 265, 267, 941), (821, 797, 218, 220), (822, 800, 264, 266), (823, 798, 192, 194), (765, 779, 215, 213), (769, 780, 235, 233), (746, 781, 261, 259), (824, 792, 212, 214), (825, 817, 232, 234), (826, 810, 258, 260), (827, 790, 227, 228), (770, 782, 209, 207), (761, 819, 200, 202), (767, 783, 255, 253), (753, 784, 185, 183), (828, 813, 206, 208), (896, 785, 268, 883), (830, 816, 252, 254), (762, 821, 220, 222), (777, 829, 269, 267), (773, 808, 203, 201), (749, 823, 194, 196), (759, 786, 229, 225), (831, 787, 190, 191), (772, 805, 249, 247), (774, 796, 186, 182), (748, 820, 240, 242), (785, 822, 266, 268), (776, 804, 223, 221), (758, 818, 246, 248), (752, 824, 214, 216), (781, 809, 263, 261), (778, 799, 197, 195), (787, 801, 188, 190), (978, 814, 181, 965), (780, 788, 237, 235), (755, 826, 260, 262), (779, 802, 217, 215), (775, 795, 243, 241), (766, 825, 234, 236), (782, 811, 211, 209), (786, 815, 231, 229), (783, 791, 257, 255), (784, 831, 191, 185), (747, 828, 208, 210), (771, 827, 228, 230), (764, 830, 254, 256), (426, 402, 356, 314), (433, 399, 349, 328), (409, 400, 353, 280), (446, 403, 359, 352), (445, 363, 277, 351), (448, 387, 325, 357), (444, 383, 317, 350), (428, 397, 347, 318), (437, 367, 285, 335), (441, 374, 299, 343), (417, 398, 348, 296), (442, 360, 271, 344), (969, 386, 323, 966), (449, 373, 297, 358), (440, 371, 293, 339), (443, 381, 313, 345), (414, 396, 346, 290), (420, 390, 332, 302), (438, 376, 303, 336), (447, 394, 341, 354), (410, 392, 337, 282), (436, 368, 287, 334), (434, 377, 305, 330), (403, 449, 358, 359), (421, 448, 357, 304), (411, 395, 342, 284), (435, 380, 311, 331), (439, 401, 355, 338), (424, 393, 340, 310), (402, 388, 326, 356), (887, 447, 354, 884), (400, 385, 320, 353), (415, 446, 352, 292), (429, 445, 351, 321), (423, 391, 333, 308), (432, 444, 350, 327), (399, 362, 275, 349), (398, 382, 315, 348), (397, 389, 329, 347), (396, 364, 279, 346), (408, 443, 345, 278), (431, 442, 344, 324), (427, 441, 343, 316), (395, 370, 291, 342), (394, 372, 295, 341), (393, 369, 289, 340), (380, 425, 312, 311), (379, 424, 310, 309), (378, 423, 308, 307), (377, 422, 306, 305), (376, 421, 304, 303), (375, 420, 302, 301), (374, 419, 300, 299), (373, 418, 298, 297), (372, 417, 296, 295), (371, 416, 294, 293), (370, 415, 292, 291), (369, 414, 290, 289), (368, 413, 288, 287), (367, 412, 286, 285), (366, 411, 284, 283), (365, 410, 282, 281), (364, 409, 280, 279), (363, 408, 278, 277), (681, 407, 276, 678), (361, 406, 274, 273), (360, 405, 272, 271), (381, 404, 270, 313), (382, 426, 314, 315), (383, 427, 316, 317), (384, 428, 318, 319), (385, 378, 307, 320), (422, 429, 321, 306), (739, 430, 322, 738), (387, 431, 324, 325), (388, 375, 301, 326), (425, 432, 327, 312), (389, 433, 328, 329), (412, 434, 330, 286), (416, 435, 331, 294), (390, 365, 281, 332), (391, 366, 283, 333), (951, 379, 309, 950), (413, 361, 273, 288), (968, 436, 334, 967), (405, 437, 335, 272), (419, 438, 336, 300), (392, 384, 319, 337), (404, 439, 338, 270), (406, 440, 339, 274), (25, 29, 440, 406), (169, 173, 439, 404), (123, 119, 384, 392), (77, 81, 438, 419), (117, 121, 437, 405), (960, 8, 436, 968), (18, 6, 361, 413), (948, 90, 379, 951), (42, 38, 366, 391), (135, 131, 365, 390), (37, 41, 435, 416), (129, 133, 434, 412), (107, 103, 433, 389), (49, 53, 432, 425), (147, 143, 375, 388), (101, 105, 431, 387), (711, 2, 430, 739), (141, 145, 429, 422), (54, 50, 378, 385), (119, 115, 428, 384), (61, 65, 427, 383), (159, 155, 426, 382), (165, 169, 404, 381), (113, 117, 405, 360), (6, 25, 406, 361), (653, 94, 407, 681), (153, 157, 408, 363), (66, 62, 409, 364), (131, 127, 410, 365), (38, 34, 411, 366), (125, 129, 412, 367), (14, 18, 413, 368), (78, 74, 414, 369), (26, 4, 415, 370), (33, 37, 416, 371), (171, 167, 417, 372), (13, 10, 418, 373), (73, 77, 419, 374), (143, 139, 420, 375), (85, 89, 421, 376), (137, 141, 422, 377), (50, 46, 423, 378), (90, 86, 424, 379), (45, 49, 425, 380), (82, 78, 369, 393), (175, 171, 372, 394), (30, 26, 370, 395), (65, 69, 441, 427), (105, 109, 442, 431), (157, 161, 443, 408), (70, 66, 364, 396), (111, 107, 389, 397), (163, 159, 382, 398), (99, 93, 362, 399), (53, 57, 444, 432), (46, 42, 391, 423), (145, 149, 445, 429), (4, 17, 446, 415), (58, 54, 385, 400), (860, 179, 447, 887), (151, 147, 388, 402), (86, 82, 393, 424), (173, 177, 401, 439), (41, 45, 380, 435), (34, 30, 395, 411), (89, 97, 448, 421), (23, 22, 449, 403), (133, 137, 377, 434), (8, 14, 368, 436), (127, 123, 392, 410), (179, 175, 394, 447), (81, 85, 376, 438), (139, 135, 390, 420), (74, 70, 396, 414), (161, 165, 381, 443), (29, 33, 371, 440), (22, 13, 373, 449), (963, 0, 386, 969), (109, 113, 360, 442), (167, 163, 398, 417), (69, 73, 374, 441), (121, 125, 367, 437), (115, 111, 397, 428), (57, 61, 383, 444), (97, 101, 387, 448), (149, 153, 363, 445), (17, 23, 403, 446), (62, 58, 400, 409), (103, 99, 399, 433), (155, 151, 402, 426), (314, 356, 538, 472), (328, 349, 535, 479), (280, 353, 536, 455), (352, 359, 539, 492), (351, 277, 499, 491), (357, 325, 523, 494), (350, 317, 519, 490), (318, 347, 533, 474), (335, 285, 503, 483), (343, 299, 510, 487), (296, 348, 534, 463), (344, 271, 496, 488), (966, 323, 522, 970), (358, 297, 509, 495), (339, 293, 507, 486), (345, 313, 517, 489), (290, 346, 532, 460), (302, 332, 526, 466), (336, 303, 512, 484), (354, 341, 530, 493), (282, 337, 528, 456), (334, 287, 504, 482), (330, 305, 513, 480), (359, 358, 495, 539), (304, 357, 494, 467), (284, 342, 531, 457), (331, 311, 516, 481), (338, 355, 537, 485), (310, 340, 529, 470), (356, 326, 524, 538), (884, 354, 493, 888), (353, 320, 521, 536), (292, 352, 492, 461), (321, 351, 491, 475), (308, 333, 527, 469), (327, 350, 490, 478), (349, 275, 498, 535), (348, 315, 518, 534), (347, 329, 525, 533), (346, 279, 500, 532), (278, 345, 489, 454), (324, 344, 488, 477), (316, 343, 487, 473), (342, 291, 506, 531), (341, 295, 508, 530), (340, 289, 505, 529), (311, 312, 471, 516), (309, 310, 470, 515), (307, 308, 469, 514), (305, 306, 468, 513), (303, 304, 467, 512), (301, 302, 466, 511), (299, 300, 465, 510), (297, 298, 464, 509), (295, 296, 463, 508), (293, 294, 462, 507), (291, 292, 461, 506), (289, 290, 460, 505), (287, 288, 459, 504), (285, 286, 458, 503), (283, 284, 457, 502), (281, 282, 456, 501), (279, 280, 455, 500), (277, 278, 454, 499), (678, 276, 453, 682), (273, 274, 452, 497), (271, 272, 451, 496), (313, 270, 450, 517), (315, 314, 472, 518), (317, 316, 473, 519), (319, 318, 474, 520), (320, 307, 514, 521), (306, 321, 475, 468), (738, 322, 476, 740), (325, 324, 477, 523), (326, 301, 511, 524), (312, 327, 478, 471), (329, 328, 479, 525), (286, 330, 480, 458), (294, 331, 481, 462), (332, 281, 501, 526), (333, 283, 502, 527), (950, 309, 515, 952), (288, 273, 497, 459), (967, 334, 482, 971), (272, 335, 483, 451), (300, 336, 484, 465), (337, 319, 520, 528), (270, 338, 485, 450), (274, 339, 486, 452), (173, 626, 628, 177), (174, 627, 629, 178), (860, 890, 629, 179), (170, 625, 627, 174), (169, 624, 626, 173), (165, 622, 624, 169), (161, 620, 622, 165), (162, 621, 623, 166), (166, 623, 625, 170), (158, 619, 621, 162), (157, 618, 620, 161), (153, 616, 618, 157), (154, 617, 619, 158), (150, 615, 617, 154), (146, 613, 615, 150), (145, 612, 614, 149), (149, 614, 616, 153), (141, 610, 612, 145), (142, 611, 613, 146), (138, 609, 611, 142), (137, 608, 610, 141), (134, 607, 609, 138), (133, 606, 608, 137), (129, 604, 606, 133), (130, 605, 607, 134), (126, 603, 605, 130), (125, 602, 604, 129), (121, 600, 602, 125), (117, 598, 600, 121), (118, 599, 601, 122), (122, 601, 603, 126), (114, 597, 599, 118), (113, 596, 598, 117), (109, 594, 596, 113), (110, 595, 597, 114), (106, 593, 595, 110), (102, 591, 593, 106), (101, 590, 592, 105), (105, 592, 594, 109), (97, 588, 590, 101), (98, 589, 591, 102), (89, 584, 588, 97), (836, 891, 587, 95), (92, 586, 589, 98), (653, 684, 587, 94), (85, 582, 584, 89), (81, 580, 582, 85), (87, 583, 585, 91), (79, 579, 581, 83), (77, 578, 580, 81), (83, 581, 583, 87), (75, 577, 579, 79), (73, 576, 578, 77), (69, 574, 576, 73), (67, 573, 575, 71), (65, 572, 574, 69), (71, 575, 577, 75), (61, 570, 572, 65), (59, 569, 571, 63), (63, 571, 573, 67), (55, 567, 569, 59), (53, 566, 568, 57), (57, 568, 570, 61), (49, 564, 566, 53), (47, 563, 565, 51), (51, 565, 567, 55), (41, 560, 562, 45), (45, 562, 564, 49), (39, 559, 561, 43), (43, 561, 563, 47), (35, 557, 559, 39), (33, 556, 558, 37), (37, 558, 560, 41), (29, 554, 556, 33), (27, 553, 555, 31), (25, 552, 554, 29), (31, 555, 557, 35), (6, 542, 552, 25), (17, 548, 551, 23), (23, 551, 550, 22), (14, 547, 549, 18), (4, 543, 548, 17), (8, 545, 547, 14), (15, 546, 550, 21), (960, 972, 545, 8), (13, 546, 544, 10), (963, 973, 540, 0), (5, 543, 553, 27), (18, 549, 542, 6), (711, 710, 541, 2), (0, 540, 685, 630), (687, 741, 684, 653), (323, 679, 683, 522), (707, 678, 682, 709), (687, 653, 681, 708), (0, 630, 680, 386), (386, 680, 679, 323), (708, 681, 678, 707), (862, 892, 677, 226), (222, 675, 676, 224), (220, 674, 675, 222), (218, 673, 674, 220), (214, 671, 672, 216), (216, 672, 673, 218), (212, 670, 671, 214), (210, 669, 670, 212), (208, 668, 669, 210), (206, 667, 668, 208), (204, 666, 667, 206), (202, 665, 666, 204), (200, 664, 665, 202), (198, 663, 664, 200), (196, 662, 663, 198), (194, 661, 662, 196), (192, 660, 661, 194), (183, 656, 660, 192), (736, 737, 659, 658), (735, 736, 658, 657), (977, 735, 657, 974), (737, 688, 656, 659), (834, 832, 677, 706), (741, 733, 654, 684), (731, 651, 652, 732), (894, 893, 654, 733), (730, 650, 651, 731), (728, 648, 649, 729), (729, 649, 650, 730), (727, 647, 648, 728), (814, 833, 655, 181), (725, 645, 646, 726), (726, 646, 647, 727), (724, 644, 645, 725), (722, 642, 643, 723), (723, 643, 644, 724), (721, 641, 642, 722), (720, 640, 641, 721), (719, 639, 640, 720), (717, 637, 638, 718), (718, 638, 639, 719), (712, 632, 636, 716), (716, 636, 637, 717), (712, 715, 635, 632), (715, 714, 634, 635), (714, 713, 633, 634), (976, 686, 631, 975), (540, 1, 631, 685), (962, 3, 686, 976), (12, 9, 713, 714), (16, 12, 714, 715), (7, 16, 715, 712), (24, 716, 717, 28), (7, 712, 716, 24), (32, 718, 719, 36), (28, 717, 718, 32), (36, 719, 720, 40), (40, 720, 721, 44), (44, 721, 722, 48), (52, 723, 724, 56), (48, 722, 723, 52), (56, 724, 725, 60), (64, 726, 727, 68), (60, 725, 726, 64), (68, 727, 728, 72), (76, 729, 730, 80), (72, 728, 729, 76), (80, 730, 731, 84), (837, 894, 733, 92), (84, 731, 732, 88), (586, 92, 733, 741), (790, 834, 706, 227), (189, 184, 688, 737), (964, 182, 735, 977), (182, 186, 736, 735), (186, 189, 737, 736), (362, 708, 707, 275), (93, 687, 708, 362), (275, 707, 709, 498), (93, 586, 741, 687), (630, 685, 710, 711), (679, 738, 740, 683), (630, 711, 739, 680), (680, 739, 738, 679), (892, 895, 706, 677), (675, 704, 705, 676), (674, 703, 704, 675), (673, 702, 703, 674), (671, 700, 701, 672), (672, 701, 702, 673), (670, 699, 700, 671), (669, 698, 699, 670), (668, 697, 698, 669), (667, 696, 697, 668), (666, 695, 696, 667), (665, 694, 695, 666), (664, 693, 694, 665), (663, 692, 693, 664), (662, 691, 692, 663), (661, 690, 691, 662), (660, 689, 690, 661), (656, 688, 689, 660), (833, 835, 734, 655), (685, 631, 686, 710), (683, 740, 835, 833), (498, 709, 834, 790), (522, 683, 833, 814), (709, 682, 832, 834), (472, 538, 830, 764), (479, 535, 827, 771), (455, 536, 828, 747), (492, 539, 831, 784), (491, 499, 791, 783), (494, 523, 815, 786), (490, 519, 811, 782), (474, 533, 825, 766), (483, 503, 795, 775), (487, 510, 802, 779), (463, 534, 826, 755), (488, 496, 788, 780), (970, 522, 814, 978), (495, 509, 801, 787), (486, 507, 799, 778), (489, 517, 809, 781), (460, 532, 824, 752), (466, 526, 818, 758), (484, 512, 804, 776), (493, 530, 822, 785), (456, 528, 820, 748), (482, 504, 796, 774), (480, 513, 805, 772), (539, 495, 787, 831), (467, 494, 786, 759), (457, 531, 823, 749), (481, 516, 808, 773), (485, 537, 829, 777), (470, 529, 821, 762), (538, 524, 816, 830), (888, 493, 785, 896), (536, 521, 813, 828), (461, 492, 784, 753), (475, 491, 783, 767), (469, 527, 819, 761), (478, 490, 782, 770), (535, 498, 790, 827), (534, 518, 810, 826), (533, 525, 817, 825), (532, 500, 792, 824), (454, 489, 781, 746), (477, 488, 780, 769), (473, 487, 779, 765), (531, 506, 798, 823), (530, 508, 800, 822), (529, 505, 797, 821), (516, 471, 763, 808), (515, 470, 762, 807), (514, 469, 761, 806), (513, 468, 760, 805), (512, 467, 759, 804), (511, 466, 758, 803), (510, 465, 757, 802), (509, 464, 756, 801), (508, 463, 755, 800), (507, 462, 754, 799), (506, 461, 753, 798), (505, 460, 752, 797), (504, 459, 751, 796), (503, 458, 750, 795), (502, 457, 749, 794), (501, 456, 748, 793), (500, 455, 747, 792), (499, 454, 746, 791), (682, 453, 745, 832), (497, 452, 744, 789), (496, 451, 743, 788), (517, 450, 742, 809), (518, 472, 764, 810), (519, 473, 765, 811), (520, 474, 766, 812), (521, 514, 806, 813), (468, 475, 767, 760), (740, 476, 768, 835), (523, 477, 769, 815), (524, 511, 803, 816), (471, 478, 770, 763), (525, 479, 771, 817), (458, 480, 772, 750), (462, 481, 773, 754), (526, 501, 793, 818), (527, 502, 794, 819), (952, 515, 807, 959), (459, 497, 789, 751), (971, 482, 774, 979), (451, 483, 775, 743), (465, 484, 776, 757), (528, 520, 812, 820), (450, 485, 777, 742), (452, 486, 778, 744), (453, 889, 897, 745), (945, 888, 896, 946), (955, 958, 895, 892), (898, 957, 894, 837), (957, 956, 893, 894), (949, 955, 892, 862), (947, 954, 891, 836), (920, 953, 890, 860), (276, 885, 889, 453), (943, 884, 888, 945), (920, 860, 887, 944), (94, 838, 886, 407), (407, 886, 885, 276), (944, 887, 884, 943), (946, 896, 883, 942), (264, 881, 882, 266), (266, 882, 883, 268), (262, 880, 881, 264), (258, 878, 879, 260), (260, 879, 880, 262), (254, 876, 877, 256), (256, 877, 878, 258), (252, 875, 876, 254), (248, 873, 874, 250), (250, 874, 875, 252), (246, 872, 873, 248), (242, 870, 871, 244), (244, 871, 872, 246), (240, 869, 870, 242), (236, 867, 868, 238), (238, 868, 869, 240), (232, 865, 866, 234), (234, 866, 867, 236), (230, 864, 865, 232), (227, 861, 863, 228), (228, 863, 864, 230), (958, 921, 861, 895), (918, 858, 859, 919), (953, 919, 859, 890), (916, 856, 857, 917), (917, 857, 858, 918), (915, 855, 856, 916), (913, 853, 854, 914), (914, 854, 855, 915), (912, 852, 853, 913), (910, 850, 851, 911), (911, 851, 852, 912), (909, 849, 850, 910), (907, 847, 848, 908), (908, 848, 849, 909), (905, 845, 846, 906), (906, 846, 847, 907), (904, 844, 845, 905), (902, 842, 843, 903), (903, 843, 844, 904), (901, 841, 842, 902), (899, 839, 840, 900), (900, 840, 841, 901), (898, 837, 839, 899), (954, 948, 838, 891), (956, 947, 836, 893), (745, 897, 862, 226), (652, 91, 947, 956), (585, 90, 948, 954), (88, 898, 899, 96), (100, 900, 901, 104), (96, 899, 900, 100), (104, 901, 902, 108), (112, 903, 904, 116), (108, 902, 903, 112), (116, 904, 905, 120), (124, 906, 907, 128), (120, 905, 906, 124), (132, 908, 909, 136), (128, 907, 908, 132), (136, 909, 910, 140), (144, 911, 912, 148), (140, 910, 911, 144), (148, 912, 913, 152), (156, 914, 915, 160), (152, 913, 914, 156), (160, 915, 916, 164), (168, 917, 918, 172), (164, 916, 917, 168), (628, 176, 919, 953), (172, 918, 919, 176), (705, 225, 921, 958), (829, 946, 942, 269), (401, 944, 943, 355), (177, 920, 944, 401), (355, 943, 945, 537), (177, 628, 953, 920), (91, 585, 954, 947), (224, 676, 955, 949), (732, 652, 956, 957), (88, 732, 957, 898), (676, 705, 958, 955), (537, 945, 946, 829), (889, 952, 959, 897), (885, 950, 952, 889), (838, 948, 951, 886), (886, 951, 950, 885), (881, 940, 941, 882), (882, 941, 942, 883), (880, 939, 940, 881), (878, 937, 938, 879), (879, 938, 939, 880), (876, 935, 936, 877), (877, 936, 937, 878), (875, 934, 935, 876), (873, 932, 933, 874), (874, 933, 934, 875), (872, 931, 932, 873), (870, 929, 930, 871), (871, 930, 931, 872), (869, 928, 929, 870), (867, 926, 927, 868), (868, 927, 928, 869), (865, 924, 925, 866), (866, 925, 926, 867), (864, 923, 924, 865), (861, 921, 922, 863), (863, 922, 923, 864), (897, 959, 949, 862), (476, 971, 979, 768), (464, 970, 978, 756), (180, 964, 977, 734), (9, 962, 976, 713), (713, 976, 975, 633), (734, 977, 974, 655), (10, 544, 973, 963), (2, 541, 972, 960), (322, 967, 971, 476), (298, 966, 970, 464), (10, 963, 969, 418), (2, 960, 968, 430), (430, 968, 967, 322), (418, 969, 966, 298), (756, 978, 965, 187), (655, 974, 965, 181), (768, 979, 964, 180), (541, 3, 962, 972), (633, 975, 961, 11), (544, 11, 961, 973)])
me_cube.use_remesh_preserve_volume = False
me_cube.use_remesh_preserve_attributes = False
me_cube.use_mirror_vertex_groups = False
me_cube.update()
me_cube_004 = bpy.data.meshes.new('Cube.004')
me_cube_004.from_pydata([(-1.0, -0.8542, -10.62), (-0.9998, -0.8254, 1.097), (-1.0, 0.9207, -10.62), (-1.0, 0.898, 1.014), (0.7096, -0.9716, -10.62), (0.7111, -0.9302, 1.155), (0.7096, 0.7329, -10.62), (0.708, 0.7102, 1.023), (-0.3558, 0.6924, -10.62), (-0.3554, 0.6697, 1.063), (-0.7392, -0.9631, -10.62), (-0.7384, -0.9344, 1.15), (-0.178, 0.7848, 1.018), (-0.4177, -0.7999, -10.62), (-0.1781, 0.8075, -10.62), (-0.3936, -0.766, 1.091), (0.2202, 0.6928, 1.052), (-0.05075, -0.8139, -10.62), (0.2217, 0.7155, -10.62), (-0.06379, -0.8023, 1.005), (-0.09266, -0.9976, 1.014), (-0.4149, -1.04, 1.099), (-0.4391, -1.07, -10.62), (-0.07972, -1.023, -10.62), (1.683, 0.6237, 0.8237), (1.684, 0.6436, -10.62), (1.425, -0.6283, -10.62), (1.425, -0.5893, 0.9353), (2.944, 0.5419, 1.012), (2.942, 0.5582, -10.62), (2.683, -0.4722, -10.62), (2.685, -0.3593, 1.058), (3.266, 0.5068, 0.9459), (3.264, 0.5232, -10.63), (2.934, -0.6181, -10.62), (2.936, -0.5052, 1.005), (3.446, 0.4856, 0.9137), (3.445, 0.502, -10.63), (3.045, -0.525, -10.62), (3.046, -0.4121, 0.9838), (3.637, 0.4116, 0.8863), (3.628, 0.5305, -10.63), (3.392, -0.5139, -10.63), (3.45, -0.3159, 0.9053), (3.812, 0.1464, 0.8507), (3.848, 0.197, -10.64), (3.796, -0.3507, -10.63), (3.771, -0.1862, 0.8465), (4.309, 0.6327, 0.7394), (4.312, 0.6489, -10.64), (4.433, -0.3247, -10.64), (4.431, -0.2121, 0.7092), (5.201, 0.7131, 0.2466), (5.189, 0.7279, -10.65), (5.415, 0.151, -10.66), (5.423, 0.164, 0.1715), (6.37, 1.278, -0.08929), (6.334, 1.292, -10.67), (6.591, 0.3663, -10.8), (6.632, 0.325, -1.67), (7.709, 1.026, -0.5093), (7.663, 1.067, -10.69), (7.034, 0.4263, -10.9), (7.067, 0.3723, -2.017), (8.488, 0.4199, -1.136), (8.487, 0.4962, -10.68), (7.075, 0.3831, -11.06), (7.178, 0.3462, -2.765), (8.236, -0.1524, -1.689), (8.267, -0.1094, -10.82), (6.978, 0.3121, -11.18), (7.092, 0.3062, -3.329), (7.439, -0.4527, -2.805), (7.454, -0.434, -10.69), (6.586, 0.2671, -11.13), (6.773, 0.2618, -4.155), (6.597, -0.5207, -4.097), (6.665, -0.5089, -10.66), (6.067, 0.2286, -10.54), (6.128, 0.1946, -5.08), (5.449, -0.5537, -5.395), (5.453, -0.5514, -10.79), (5.168, -0.07037, -10.74), (5.151, -0.1019, -5.714), (4.782, -0.8848, -5.587), (4.786, -0.8824, -10.86), (4.435, -0.2299, -10.82), (4.428, -0.2785, -5.788), (3.863, -0.8832, -5.983), (3.867, -0.8807, -10.97), (3.803, -0.2873, -10.93), (3.786, -0.3189, -6.184), (2.425, -0.9795, -6.394), (2.417, -0.9775, -11.07), (2.747, -0.3425, -11.02), (2.728, -0.3721, -6.587), (4.086, -1.49, -6.058), (4.091, -1.488, -11.05), (2.921, -1.492, -6.469), (2.915, -1.489, -11.15), (3.903, -2.002, -6.121), (3.908, -2.0, -11.11), (2.823, -2.079, -6.532), (2.818, -2.076, -11.21), (3.994, -2.803, -6.19), (3.999, -2.803, -11.18), (2.999, -2.538, -6.6), (2.998, -2.533, -11.28), (3.295, -3.247, -6.245), (3.299, -3.249, -11.23), (2.815, -2.848, -6.655), (2.818, -2.846, -11.34), (2.604, -3.386, -6.278), (2.607, -3.389, -11.27), (2.497, -2.897, -6.688), (2.502, -2.896, -11.37), (1.917, -2.952, -6.341), (1.905, -3.026, -11.3), (2.219, -2.738, -6.656), (2.304, -2.745, -11.4), (1.679, -2.742, -6.319), (1.634, -2.753, -11.26), (1.996, -2.439, -6.462), (2.046, -2.355, -11.14), (0.8719, -2.559, -6.679), (0.9098, -2.563, -11.66), (1.303, -2.184, -6.855), (1.34, -2.185, -11.52), (0.4255, -2.277, -7.09), (0.4605, -2.28, -11.91), (0.7794, -1.832, -7.402), (0.8157, -1.831, -11.81), (-0.2992, -2.442, -7.295), (-0.2592, -2.445, -12.3), (-0.1556, -1.893, -7.666), (-0.1153, -1.891, -12.32), (-0.8477, -2.469, -7.624), (-0.8081, -2.472, -12.6), (-0.6332, -1.942, -7.92), (-0.5967, -1.94, -12.59), (-1.209, -2.241, -8.082), (-1.14, -2.278, -12.79), (-1.099, -1.808, -8.384), (-0.9983, -1.723, -12.81), (-1.532, -2.429, -8.144), (-1.546, -2.517, -13.01), (-1.493, -1.985, -8.459), (-1.496, -1.947, -13.08), (-2.004, -2.368, -8.26), (-1.964, -2.372, -13.24), (-1.887, -1.813, -8.609), (-1.851, -1.81, -13.28), (-2.843, -2.404, -9.057), (-2.807, -2.407, -13.7), (-2.628, -1.878, -9.412), (-2.591, -1.876, -13.69), (-3.442, -2.01, -9.214), (-3.403, -2.013, -14.03), (-3.192, -1.5, -9.56), (-3.152, -1.498, -13.99), (-3.989, -2.142, -9.667), (-3.945, -2.132, -14.63), (-4.123, -1.639, -9.906), (-4.094, -1.579, -14.58), (-4.236, -2.536, -9.976), (-4.214, -2.546, -14.95), (-4.745, -2.443, -10.4), (-4.776, -2.446, -15.11), (-4.227, -3.205, -10.38), (-4.207, -3.179, -15.35), (-4.764, -3.032, -10.74), (-4.753, -3.007, -15.41), (-4.187, -3.815, -11.29), (-4.209, -3.792, -16.26), (-5.02, -3.675, -11.29), (-5.047, -3.653, -16.36), (-4.158, -4.197, -11.29), (-4.189, -4.178, -16.29), (-5.022, -4.198, -11.29), (-5.057, -4.182, -16.38), (-2.144, 1.201, -141.8), (-2.144, -1.103, -141.8), (-1.308, 0.9045, -141.8), (0.07459, -1.255, -141.8), (0.07459, 0.957, -141.8), (-0.9122, -1.05, -141.8), (-1.077, 1.054, -141.8), (-1.806, -1.244, -141.8), (-1.388, -1.032, -141.8), (-0.5587, 0.9345, -141.8), (-1.416, -1.383, -141.8), (-0.9498, -1.322, -141.8), (1.003, -0.8095, -141.8), (1.339, 0.8412, -141.8), (2.635, -0.6068, -141.8), (2.971, 0.7304, -141.8), (2.962, -0.7962, -141.9), (3.39, 0.6849, -141.9), (3.105, -0.6754, -141.9), (3.624, 0.6575, -141.9), (3.556, -0.661, -141.9), (3.862, 0.6945, -141.9), (4.08, -0.4492, -141.9), (4.148, 0.2616, -141.9), (4.906, -0.4154, -141.9), (4.75, 0.8481, -141.9), (6.181, 0.2019, -141.9), (5.888, 0.9506, -141.9), (7.707, 0.4813, -142.1), (7.374, 1.683, -141.9), (8.282, 0.5592, -142.2), (9.098, 1.391, -141.9), (8.335, 0.5032, -142.4), (10.17, 0.6499, -141.9), (8.209, 0.4109, -142.6), (9.882, -0.136, -142.1), (7.701, 0.3526, -142.5), (8.827, -0.5573, -141.9), (7.027, 0.3027, -141.7), (7.802, -0.6544, -141.9), (5.861, -0.08536, -142.0), (6.231, -0.7096, -142.1), (4.909, -0.2923, -142.1), (5.364, -1.139, -142.2), (4.089, -0.3669, -142.2), (4.002, -1.137, -142.3), (2.719, -0.4385, -142.4), (2.121, -1.263, -142.4), (2.767, -1.927, -142.5), (4.293, -1.926, -142.4), (2.641, -2.688, -142.6), (4.055, -2.59, -142.5), (2.758, -3.011, -142.7), (4.174, -3.158, -142.6), (2.642, -3.213, -142.8), (3.265, -3.736, -142.6), (2.231, -3.125, -142.8), (2.367, -3.764, -142.7), (1.974, -2.928, -142.9), (1.456, -3.293, -142.7), (1.639, -2.423, -142.5), (1.105, -2.938, -142.7), (0.7228, -2.202, -143.0), (0.1647, -2.692, -143.2), (0.04259, -1.742, -143.4), (-0.4184, -2.325, -143.5), (-1.166, -1.82, -144.1), (-1.352, -2.539, -144.0), (-1.79, -1.883, -144.4), (-2.065, -2.575, -144.4), (-2.312, -1.602, -144.7), (-2.495, -2.322, -144.7), (-2.957, -1.893, -145.0), (-3.023, -2.633, -144.9), (-3.24, -1.761, -145.3), (-3.387, -2.49, -145.2), (-3.844, -1.832, -145.8), (-3.8, -2.521, -145.8), (-4.19, -1.587, -146.2), (-4.192, -2.256, -146.3), (-5.006, -1.661, -147.0), (-4.489, -2.379, -147.0), (-5.891, -2.786, -147.7), (-4.557, -2.916, -147.5), (-5.86, -3.514, -148.1), (-4.549, -3.738, -148.0), (-6.242, -4.353, -149.3), (-4.551, -4.533, -149.2), (-6.256, -5.039, -149.3), (-4.525, -5.035, -149.2), (-4.322, -3.366, -59.68), (2.527, -3.514, -55.19), (1.755, -3.115, -55.22), (0.4974, 0.8078, -54.48), (1.569, 0.7097, -54.48), (2.318, -1.073, -54.98), (2.738, -0.3746, -54.92), (-3.139, -2.445, -57.87), (-3.666, -2.094, -58.23), (7.496, 0.4233, -54.96), (7.451, 0.4707, -54.78), (0.5573, -1.802, -55.79), (1.134, -2.191, -55.47), (3.065, -0.5753, -54.48), (2.944, -0.6777, -54.48), (0.6608, -2.606, -55.62), (0.1668, -2.295, -55.89), (-0.4787, 0.8898, -54.48), (-0.03913, 0.7887, -54.48), (6.388, 0.2534, -54.39), (6.958, 0.2957, -55.04), (1.284, -0.6889, -54.47), (0.4974, -1.066, -54.47), (3.306, 0.5772, -54.49), (3.505, 0.554, -54.49), (-5.123, -3.176, -59.74), (-5.149, -2.559, -59.42), (-0.7422, -0.8775, -54.48), (-1.096, -1.057, -54.48), (7.913, -0.4752, -54.55), (7.045, -0.5575, -54.52), (-1.437, -1.682, -56.89), (-0.9956, -1.921, -56.64), (4.979, -0.9683, -54.74), (3.912, -0.9663, -54.87), (-1.228, -2.507, -56.66), (-1.593, -2.293, -56.86), (4.591, -0.355, -54.5), (3.891, -0.3836, -54.49), (3.899, -0.3139, -54.82), (4.593, -0.2508, -54.7), (3.948, 0.2186, -54.5), (4.458, 0.7155, -54.5), (-4.328, -2.669, -59.24), (-3.01, -1.861, -57.85), (-3.499, -1.528, -58.19), (9.049, 0.5475, -54.55), (8.142, 1.175, -54.56), (2.412, -2.973, -55.3), (2.193, -2.806, -55.34), (5.671, 0.168, -54.52), (-2.04, -2.556, -57.1), (-1.382, 1.014, -54.48), (-1.382, -0.9372, -54.48), (4.057, -2.922, -55.09), (3.957, -2.197, -55.02), (-1.984, -1.929, -57.19), (5.423, 0.8023, -54.51), (2.759, -2.28, -55.13), (2.918, -2.693, -55.22), (-0.6245, -2.477, -56.33), (3.706, 0.5853, -54.49), (-0.4663, -1.867, -56.35), (3.447, -0.5631, -54.49), (-0.6741, 0.7633, -54.48), (1.457, -2.815, -55.18), (5.713, -0.6043, -54.66), (1.91, -2.378, -55.05), (-4.323, -4.04, -60.68), (2.952, 0.6158, -54.48), (5.4, -0.07538, -54.61), (-5.446, -3.887, -60.78), (2.667, -0.5172, -54.48), (8.807, -0.1183, -54.7), (3.288, -3.412, -55.15), (-4.127, -2.215, -58.88), (7.389, 0.3451, -55.09), (2.759, -2.969, -55.27), (-4.399, -1.607, -58.83), (2.865, -1.636, -55.06), (6.681, 1.423, -54.53), (-2.439, -2.411, -57.36), (-0.3387, -0.8929, -54.48), (6.964, 0.4047, -54.68), (-5.458, -4.468, -60.81), (-4.301, -4.465, -60.71), (-2.315, -1.794, -57.4), (4.158, -1.634, -54.95), (-0.7657, -1.175, -54.48), (-0.3705, -1.123, -54.48), (2.565, -3.498, -40.39), (0.5575, 0.805, -39.69), (2.36, -1.039, -40.18), (-3.079, -2.446, -43.02), (7.419, 0.428, -40.17), (0.6338, -1.818, -40.98), (3.075, -0.551, -39.7), (0.7352, -2.607, -40.81), (-0.3995, 0.8854, -39.69), (6.332, 0.2614, -39.6), (1.329, -0.6624, -39.69), (3.311, 0.5789, -39.7), (-5.072, -3.141, -44.85), (-0.6578, -0.8473, -39.69), (7.828, -0.4529, -39.76), (-1.322, -1.701, -42.05), (4.952, -0.9363, -39.95), (-1.117, -2.51, -41.83), (4.571, -0.3351, -39.71), (3.892, -0.2948, -40.03), (3.941, 0.2273, -39.71), (-4.356, -2.644, -44.37), (-3.438, -1.521, -43.33), (8.053, 1.165, -39.77), (2.238, -2.803, -40.54), (5.63, 0.1777, -39.73), (-1.285, -0.9058, -39.69), (3.967, -2.141, -40.22), (-1.858, -1.943, -42.35), (2.96, -2.655, -40.41), (-0.3698, -1.882, -41.53), (3.45, -0.539, -39.7), (1.96, -2.383, -40.25), (5.364, -0.06091, -39.83), (-5.389, -3.838, -45.88), (2.685, -0.4941, -39.69), (7.314, 0.3514, -40.29), (2.793, -2.947, -40.47), (-4.362, -1.602, -43.96), (2.897, -1.591, -40.26), (6.897, 0.4098, -39.89), (-4.329, -4.404, -45.8), (-2.201, -1.806, -42.56), (-0.2934, -1.088, -39.69), (-4.349, -3.326, -44.79), (1.808, -3.106, -40.43), (1.608, 0.7088, -39.69), (2.754, -0.3543, -40.13), (-3.636, -2.077, -43.37), (7.375, 0.4745, -39.99), (1.199, -2.2, -40.67), (2.956, -0.6514, -39.7), (0.2509, -2.303, -41.08), (0.03146, 0.7863, -39.69), (6.892, 0.3029, -40.25), (0.5575, -1.032, -39.69), (3.506, 0.5561, -39.7), (-5.097, -2.536, -44.53), (-1.004, -1.023, -39.69), (6.977, -0.5336, -39.73), (-0.8887, -1.935, -41.82), (3.923, -0.9344, -40.07), (-1.474, -2.3, -42.03), (3.885, -0.3631, -39.71), (4.573, -0.2329, -39.91), (4.441, 0.7145, -39.71), (-2.919, -1.874, -43.0), (8.942, 0.5498, -39.76), (2.452, -2.966, -40.5), (-1.912, -2.558, -42.27), (-1.285, 1.007, -39.69), (4.065, -2.901, -40.3), (5.386, 0.7996, -39.73), (2.793, -2.223, -40.33), (-0.5249, -2.48, -41.51), (3.703, 0.5869, -39.71), (-0.5911, 0.7613, -39.69), (1.516, -2.812, -40.38), (5.671, -0.5795, -39.87), (-4.351, -3.987, -45.77), (2.964, 0.6167, -39.7), (8.704, -0.103, -39.91), (3.311, -3.381, -40.36), (-4.129, -2.198, -44.01), (6.62, 1.408, -39.74), (-2.323, -2.411, -42.52), (-0.2622, -0.8624, -39.69), (-5.401, -4.407, -45.9), (4.164, -1.59, -40.15), (-0.6808, -1.139, -39.69), (-4.678, -3.645, -104.0), (1.61, -3.283, -98.95), (1.453, 0.8593, -98.11), (2.779, -0.3713, -98.61), (-4.151, -2.212, -102.4), (8.128, 0.5881, -98.45), (0.9054, -2.234, -99.24), (3.013, -0.7152, -98.11), (-0.1918, -2.353, -99.71), (-0.372, 0.949, -98.11), (7.57, 0.3895, -98.75), (0.2369, -1.156, -98.1), (3.65, 0.6826, -98.12), (-5.807, -2.73, -103.7), (-1.571, -1.146, -98.11), (7.668, -0.5789, -98.15), (-1.511, -1.928, -100.6), (4.059, -1.043, -98.55), (-2.189, -2.35, -100.8), (4.088, -0.3815, -98.12), (4.885, -0.2307, -98.35), (4.732, 0.8659, -98.13), (-3.629, -1.87, -101.9), (9.942, 0.6753, -98.19), (2.356, -3.122, -99.04), (-2.696, -2.649, -101.1), (-1.896, 1.205, -98.11), (4.224, -3.113, -98.8), (5.827, 0.9644, -98.15), (2.75, -2.534, -98.85), (-1.09, -2.559, -100.2), (3.878, 0.7181, -98.12), (-1.093, 0.9201, -98.11), (1.273, -2.943, -98.91), (6.156, -0.6319, -98.31), (-4.68, -4.411, -105.1), (3.022, 0.7527, -98.11), (9.668, -0.08039, -98.36), (3.35, -3.669, -98.87), (-4.546, -2.339, -103.1), (7.255, 1.669, -98.16), (-3.094, -2.499, -101.4), (-0.712, -0.9595, -98.11), (-6.158, -4.897, -105.3), (4.338, -1.801, -98.64), (-1.197, -1.28, -98.11), (2.486, -3.737, -98.91), (0.2369, 0.9706, -98.11), (2.25, -1.164, -98.67), (-3.673, -2.533, -102.0), (8.18, 0.5342, -98.66), (0.2514, -1.793, -99.59), (3.151, -0.599, -98.11), (0.3688, -2.706, -99.4), (-0.8709, 1.064, -98.11), (6.922, 0.3414, -98.0), (1.129, -0.7279, -98.1), (3.425, 0.709, -98.12), (-5.778, -3.431, -104.1), (-1.17, -0.942, -98.11), (8.653, -0.4855, -98.19), (-2.012, -1.657, -100.8), (5.323, -1.045, -98.41), (-1.775, -2.593, -100.6), (4.883, -0.349, -98.13), (4.097, -0.3024, -98.49), (4.153, 0.302, -98.13), (-4.686, -2.855, -103.5), (-4.063, -1.57, -102.3), (8.913, 1.388, -98.2), (2.108, -2.933, -99.08), (6.108, 0.2445, -98.15), (-1.896, -1.01, -98.11), (4.11, -2.44, -98.72), (-2.633, -1.937, -101.2), (2.893, -2.917, -98.96), (-0.9103, -1.867, -100.2), (3.585, -0.5852, -98.12), (1.787, -2.447, -98.75), (5.801, -0.03169, -98.26), (-6.145, -4.238, -105.3), (2.699, -0.5331, -98.1), (8.059, 0.4455, -98.8), (2.751, -3.166, -99.0), (-4.956, -1.649, -103.0), (2.871, -1.803, -98.77), (7.576, 0.5131, -98.33), (-4.655, -4.893, -105.2), (-2.953, -1.798, -101.4), (-0.7481, -1.221, -98.11)], [], [(0, 1, 3, 2), (18, 16, 7, 6), (5, 4, 26, 27), (10, 11, 1, 0), (452, 486, 195, 193), (9, 3, 1, 11), (12, 9, 11, 15), (450, 485, 267, 265), (13, 15, 11, 10), (2, 3, 9, 8), (15, 13, 22, 21), (16, 12, 15, 19), (528, 520, 238, 240), (8, 9, 12, 14), (7, 16, 19, 5), (4, 5, 19, 17), (465, 484, 221, 219), (14, 12, 16, 18), (23, 20, 21, 22), (17, 19, 20, 23), (451, 483, 241, 239), (19, 15, 21, 20), (24, 27, 31, 28), (476, 482, 182, 180), (7, 5, 27, 24), (6, 7, 24, 25), (31, 30, 34, 35), (25, 24, 28, 29), (27, 26, 30, 31), (459, 497, 184, 189), (32, 35, 39, 36), (453, 515, 224, 226), (28, 31, 35, 32), (29, 28, 32, 33), (37, 36, 40, 41), (33, 32, 36, 37), (35, 34, 38, 39), (527, 502, 198, 200), (43, 42, 46, 47), (39, 38, 42, 43), (526, 501, 244, 246), (36, 39, 43, 40), (45, 44, 48, 49), (462, 481, 201, 199), (40, 43, 47, 44), (41, 40, 44, 45), (51, 50, 54, 55), (47, 46, 50, 51), (458, 480, 247, 245), (44, 47, 51, 48), (52, 55, 59, 56), (525, 479, 230, 232), (48, 51, 55, 52), (49, 48, 52, 53), (57, 56, 60, 61), (53, 52, 56, 57), (55, 54, 58, 59), (471, 478, 207, 205), (63, 62, 66, 67), (59, 58, 62, 63), (524, 511, 250, 252), (56, 59, 63, 60), (64, 67, 71, 68), (523, 477, 233, 231), (60, 63, 67, 64), (61, 60, 64, 65), (71, 70, 74, 75), (65, 64, 68, 69), (67, 66, 70, 71), (522, 476, 180, 181), (468, 475, 253, 251), (521, 514, 204, 206), (68, 71, 75, 72), (69, 68, 72, 73), (76, 79, 83, 80), (72, 75, 79, 76), (73, 72, 76, 77), (75, 74, 78, 79), (83, 82, 86, 87), (77, 76, 80, 81), (79, 78, 82, 83), (520, 474, 236, 238), (87, 86, 90, 91), (519, 473, 213, 211), (80, 83, 87, 84), (81, 80, 84, 85), (88, 91, 95, 92), (518, 472, 256, 258), (84, 87, 91, 88), (85, 84, 88, 89), (93, 92, 95, 94), (92, 93, 99, 98), (91, 90, 94, 95), (517, 450, 265, 263), (496, 451, 239, 237), (88, 92, 98, 96), (89, 88, 96, 97), (497, 452, 193, 184), (100, 102, 106, 104), (98, 99, 103, 102), (96, 98, 102, 100), (97, 96, 100, 101), (105, 104, 108, 109), (101, 100, 104, 105), (498, 453, 226, 227), (102, 103, 107, 106), (499, 454, 259, 257), (500, 455, 210, 212), (106, 107, 111, 110), (104, 106, 110, 108), (112, 114, 118, 116), (110, 111, 115, 114), (108, 110, 114, 112), (109, 108, 112, 113), (501, 456, 242, 244), (113, 112, 116, 117), (502, 457, 196, 198), (114, 115, 119, 118), (122, 123, 127, 126), (118, 119, 123, 122), (116, 118, 122, 120), (117, 116, 120, 121), (124, 126, 130, 128), (120, 122, 126, 124), (121, 120, 124, 125), (503, 458, 245, 243), (504, 459, 189, 186), (125, 124, 128, 129), (505, 460, 216, 218), (126, 127, 131, 130), (132, 134, 138, 136), (130, 131, 135, 134), (128, 130, 134, 132), (129, 128, 132, 133), (136, 138, 142, 140), (133, 132, 136, 137), (506, 461, 183, 192), (134, 135, 139, 138), (507, 462, 199, 197), (137, 136, 140, 141), (508, 463, 262, 264), (138, 139, 143, 142), (144, 146, 150, 148), (142, 143, 147, 146), (140, 142, 146, 144), (141, 140, 144, 145), (149, 148, 152, 153), (145, 144, 148, 149), (509, 464, 187, 188), (146, 147, 151, 150), (510, 465, 219, 217), (511, 466, 248, 250), (150, 151, 155, 154), (148, 150, 154, 152), (156, 158, 162, 160), (154, 155, 159, 158), (152, 154, 158, 156), (153, 152, 156, 157), (512, 467, 225, 223), (157, 156, 160, 161), (513, 468, 251, 249), (158, 159, 163, 162), (166, 167, 171, 170), (162, 163, 167, 166), (160, 162, 166, 164), (161, 160, 164, 165), (168, 170, 174, 172), (164, 166, 170, 168), (165, 164, 168, 169), (514, 469, 202, 204), (515, 470, 222, 224), (169, 168, 172, 173), (516, 471, 205, 203), (170, 171, 175, 174), (177, 176, 178, 179), (174, 175, 179, 178), (172, 174, 178, 176), (173, 172, 176, 177), (189, 184, 183, 185), (180, 182, 187, 181), (182, 186, 188, 187), (186, 189, 185, 188), (188, 185, 191, 190), (183, 184, 193, 192), (192, 193, 195, 194), (194, 195, 197, 196), (196, 197, 199, 198), (198, 199, 201, 200), (200, 201, 203, 202), (202, 203, 205, 204), (204, 205, 207, 206), (206, 207, 209, 208), (208, 209, 211, 210), (210, 211, 213, 212), (212, 213, 215, 214), (216, 217, 219, 218), (214, 215, 217, 216), (218, 219, 221, 220), (220, 221, 223, 222), (222, 223, 225, 224), (224, 225, 227, 226), (228, 229, 231, 230), (227, 225, 229, 228), (230, 231, 233, 232), (234, 235, 237, 236), (232, 233, 235, 234), (238, 239, 241, 240), (236, 237, 239, 238), (240, 241, 243, 242), (244, 245, 247, 246), (242, 243, 245, 244), (246, 247, 249, 248), (250, 251, 253, 252), (248, 249, 251, 250), (252, 253, 255, 254), (256, 257, 259, 258), (254, 255, 257, 256), (260, 261, 263, 262), (258, 259, 261, 260), (262, 263, 265, 264), (266, 267, 269, 268), (264, 265, 267, 266), (529, 505, 218, 220), (530, 508, 264, 266), (531, 506, 192, 194), (473, 487, 215, 213), (477, 488, 235, 233), (454, 489, 261, 259), (532, 500, 212, 214), (533, 525, 232, 234), (534, 518, 258, 260), (535, 498, 227, 228), (478, 490, 209, 207), (469, 527, 200, 202), (475, 491, 255, 253), (461, 492, 185, 183), (536, 521, 206, 208), (537, 493, 268, 269), (538, 524, 252, 254), (470, 529, 220, 222), (485, 537, 269, 267), (481, 516, 203, 201), (457, 531, 194, 196), (467, 494, 229, 225), (539, 495, 190, 191), (480, 513, 249, 247), (482, 504, 186, 182), (456, 528, 240, 242), (493, 530, 266, 268), (484, 512, 223, 221), (466, 526, 246, 248), (460, 532, 214, 216), (489, 517, 263, 261), (486, 507, 197, 195), (495, 509, 188, 190), (464, 522, 181, 187), (488, 496, 237, 235), (463, 534, 260, 262), (487, 510, 217, 215), (483, 503, 243, 241), (474, 533, 234, 236), (490, 519, 211, 209), (494, 523, 231, 229), (491, 499, 257, 255), (492, 539, 191, 185), (455, 536, 208, 210), (479, 535, 228, 230), (472, 538, 254, 256), (426, 402, 356, 314), (433, 399, 349, 328), (409, 400, 353, 280), (446, 403, 359, 352), (445, 363, 277, 351), (448, 387, 325, 357), (444, 383, 317, 350), (428, 397, 347, 318), (437, 367, 285, 335), (441, 374, 299, 343), (417, 398, 348, 296), (442, 360, 271, 344), (418, 386, 323, 298), (449, 373, 297, 358), (440, 371, 293, 339), (443, 381, 313, 345), (414, 396, 346, 290), (420, 390, 332, 302), (438, 376, 303, 336), (447, 394, 341, 354), (410, 392, 337, 282), (436, 368, 287, 334), (434, 377, 305, 330), (403, 449, 358, 359), (421, 448, 357, 304), (411, 395, 342, 284), (435, 380, 311, 331), (439, 401, 355, 338), (424, 393, 340, 310), (402, 388, 326, 356), (401, 447, 354, 355), (400, 385, 320, 353), (415, 446, 352, 292), (429, 445, 351, 321), (423, 391, 333, 308), (432, 444, 350, 327), (399, 362, 275, 349), (398, 382, 315, 348), (397, 389, 329, 347), (396, 364, 279, 346), (408, 443, 345, 278), (431, 442, 344, 324), (427, 441, 343, 316), (395, 370, 291, 342), (394, 372, 295, 341), (393, 369, 289, 340), (380, 425, 312, 311), (379, 424, 310, 309), (378, 423, 308, 307), (377, 422, 306, 305), (376, 421, 304, 303), (375, 420, 302, 301), (374, 419, 300, 299), (373, 418, 298, 297), (372, 417, 296, 295), (371, 416, 294, 293), (370, 415, 292, 291), (369, 414, 290, 289), (368, 413, 288, 287), (367, 412, 286, 285), (366, 411, 284, 283), (365, 410, 282, 281), (364, 409, 280, 279), (363, 408, 278, 277), (362, 407, 276, 275), (361, 406, 274, 273), (360, 405, 272, 271), (381, 404, 270, 313), (382, 426, 314, 315), (383, 427, 316, 317), (384, 428, 318, 319), (385, 378, 307, 320), (422, 429, 321, 306), (386, 430, 322, 323), (387, 431, 324, 325), (388, 375, 301, 326), (425, 432, 327, 312), (389, 433, 328, 329), (412, 434, 330, 286), (416, 435, 331, 294), (390, 365, 281, 332), (391, 366, 283, 333), (407, 379, 309, 276), (413, 361, 273, 288), (430, 436, 334, 322), (405, 437, 335, 272), (419, 438, 336, 300), (392, 384, 319, 337), (404, 439, 338, 270), (406, 440, 339, 274), (25, 29, 440, 406), (169, 173, 439, 404), (123, 119, 384, 392), (77, 81, 438, 419), (117, 121, 437, 405), (2, 8, 436, 430), (18, 6, 361, 413), (94, 90, 379, 407), (42, 38, 366, 391), (135, 131, 365, 390), (37, 41, 435, 416), (129, 133, 434, 412), (107, 103, 433, 389), (49, 53, 432, 425), (147, 143, 375, 388), (101, 105, 431, 387), (0, 2, 430, 386), (141, 145, 429, 422), (54, 50, 378, 385), (119, 115, 428, 384), (61, 65, 427, 383), (159, 155, 426, 382), (165, 169, 404, 381), (113, 117, 405, 360), (6, 25, 406, 361), (93, 94, 407, 362), (153, 157, 408, 363), (66, 62, 409, 364), (131, 127, 410, 365), (38, 34, 411, 366), (125, 129, 412, 367), (14, 18, 413, 368), (78, 74, 414, 369), (26, 4, 415, 370), (33, 37, 416, 371), (171, 167, 417, 372), (13, 10, 418, 373), (73, 77, 419, 374), (143, 139, 420, 375), (85, 89, 421, 376), (137, 141, 422, 377), (50, 46, 423, 378), (90, 86, 424, 379), (45, 49, 425, 380), (82, 78, 369, 393), (175, 171, 372, 394), (30, 26, 370, 395), (65, 69, 441, 427), (105, 109, 442, 431), (157, 161, 443, 408), (70, 66, 364, 396), (111, 107, 389, 397), (163, 159, 382, 398), (99, 93, 362, 399), (53, 57, 444, 432), (46, 42, 391, 423), (145, 149, 445, 429), (4, 17, 446, 415), (58, 54, 385, 400), (177, 179, 447, 401), (151, 147, 388, 402), (86, 82, 393, 424), (173, 177, 401, 439), (41, 45, 380, 435), (34, 30, 395, 411), (89, 97, 448, 421), (23, 22, 449, 403), (133, 137, 377, 434), (8, 14, 368, 436), (127, 123, 392, 410), (179, 175, 394, 447), (81, 85, 376, 438), (139, 135, 390, 420), (74, 70, 396, 414), (161, 165, 381, 443), (29, 33, 371, 440), (22, 13, 373, 449), (10, 0, 386, 418), (109, 113, 360, 442), (167, 163, 398, 417), (69, 73, 374, 441), (121, 125, 367, 437), (115, 111, 397, 428), (57, 61, 383, 444), (97, 101, 387, 448), (149, 153, 363, 445), (17, 23, 403, 446), (62, 58, 400, 409), (103, 99, 399, 433), (155, 151, 402, 426), (314, 356, 538, 472), (328, 349, 535, 479), (280, 353, 536, 455), (352, 359, 539, 492), (351, 277, 499, 491), (357, 325, 523, 494), (350, 317, 519, 490), (318, 347, 533, 474), (335, 285, 503, 483), (343, 299, 510, 487), (296, 348, 534, 463), (344, 271, 496, 488), (298, 323, 522, 464), (358, 297, 509, 495), (339, 293, 507, 486), (345, 313, 517, 489), (290, 346, 532, 460), (302, 332, 526, 466), (336, 303, 512, 484), (354, 341, 530, 493), (282, 337, 528, 456), (334, 287, 504, 482), (330, 305, 513, 480), (359, 358, 495, 539), (304, 357, 494, 467), (284, 342, 531, 457), (331, 311, 516, 481), (338, 355, 537, 485), (310, 340, 529, 470), (356, 326, 524, 538), (355, 354, 493, 537), (353, 320, 521, 536), (292, 352, 492, 461), (321, 351, 491, 475), (308, 333, 527, 469), (327, 350, 490, 478), (349, 275, 498, 535), (348, 315, 518, 534), (347, 329, 525, 533), (346, 279, 500, 532), (278, 345, 489, 454), (324, 344, 488, 477), (316, 343, 487, 473), (342, 291, 506, 531), (341, 295, 508, 530), (340, 289, 505, 529), (311, 312, 471, 516), (309, 310, 470, 515), (307, 308, 469, 514), (305, 306, 468, 513), (303, 304, 467, 512), (301, 302, 466, 511), (299, 300, 465, 510), (297, 298, 464, 509), (295, 296, 463, 508), (293, 294, 462, 507), (291, 292, 461, 506), (289, 290, 460, 505), (287, 288, 459, 504), (285, 286, 458, 503), (283, 284, 457, 502), (281, 282, 456, 501), (279, 280, 455, 500), (277, 278, 454, 499), (275, 276, 453, 498), (273, 274, 452, 497), (271, 272, 451, 496), (313, 270, 450, 517), (315, 314, 472, 518), (317, 316, 473, 519), (319, 318, 474, 520), (320, 307, 514, 521), (306, 321, 475, 468), (323, 322, 476, 522), (325, 324, 477, 523), (326, 301, 511, 524), (312, 327, 478, 471), (329, 328, 479, 525), (286, 330, 480, 458), (294, 331, 481, 462), (332, 281, 501, 526), (333, 283, 502, 527), (276, 309, 515, 453), (288, 273, 497, 459), (322, 334, 482, 476), (272, 335, 483, 451), (300, 336, 484, 465), (337, 319, 520, 528), (270, 338, 485, 450), (274, 339, 486, 452)])
me_cube_004.use_remesh_preserve_volume = False
me_cube_004.use_remesh_preserve_attributes = False
me_cube_004.use_mirror_vertex_groups = False
me_cube_004.update()

# ---- objects
ob_cube = bpy.data.objects.new('Cube', me_cube)
ob_cube_001 = bpy.data.objects.new('Cube.001', me_cube_004)

# ---- transforms, parenting, visibility, modifiers, constraints
ob_cube.location = (-2.066, 0.0, 0.0)
ob_cube.scale = (4.76, 7.877, 1.0)
ob_cube.lineart.crease_threshold = 0.0
_m = ob_cube.modifiers.new('Subsurf', 'SUBSURF')
_m.uv_smooth = 'PRESERVE_CORNERS'
_m.quality = 2
_m.show_only_control_edges = False
_m = ob_cube.modifiers.new('Decimate', 'DECIMATE')
_m.ratio = 0.1157
ob_cube_001.location = (-2.066, 0.0, 0.0)
ob_cube_001.scale = (4.76, 7.877, 1.0)
ob_cube_001.lineart.crease_threshold = 0.0

# ---- collection membership
col_collection_1.objects.link(ob_cube)
col_collection_2.objects.link(ob_cube_001)

# ---- scene / render settings (as saved in the file)
scene.frame_start = 1; scene.frame_end = 250; scene.frame_set(1)
scene.render.engine = 'CYCLES'
scene.render.resolution_x = 1700
scene.render.resolution_y = 1920
scene.render.dither_intensity = 0.0
scene.cycles.samples = 250
scene.cycles.sampling_pattern = 'TABULATED_SOBOL'
scene.cycles.use_adaptive_sampling = False
scene.cycles.use_light_tree = False
scene.cycles.blur_glossy = 0.0
scene.cycles.sample_clamp_indirect = 0.0
scene.view_settings.view_transform = 'Standard'
bpy.context.view_layer.update()

# ---- added for rendering (the .blend has no active camera and no usable light): camera, sun
cam_auto = bpy.data.cameras.new('AutoCamera')
cam_auto.lens = 50.0
cam_auto.sensor_width = 36.0
cam_auto.clip_end = 2869.2
ob_auto_camera = bpy.data.objects.new('AutoCamera', cam_auto)
scene.collection.objects.link(ob_auto_camera)
ob_auto_camera.location = (170.332, -210.051, 56.7063)
ob_auto_camera.rotation_euler = (1.09748, -7.21219e-08, 0.694738)
scene.camera = ob_auto_camera
light_auto_sun = bpy.data.lights.new('AutoSun', 'SUN')
light_auto_sun.energy = 3.0
light_auto_sun.angle = 0.0523599
ob_auto_sun = bpy.data.objects.new('AutoSun', light_auto_sun)
scene.collection.objects.link(ob_auto_sun)
ob_auto_sun.rotation_euler = (0.872665, 0.174533, 0.523599)
bpy.context.view_layer.update()
